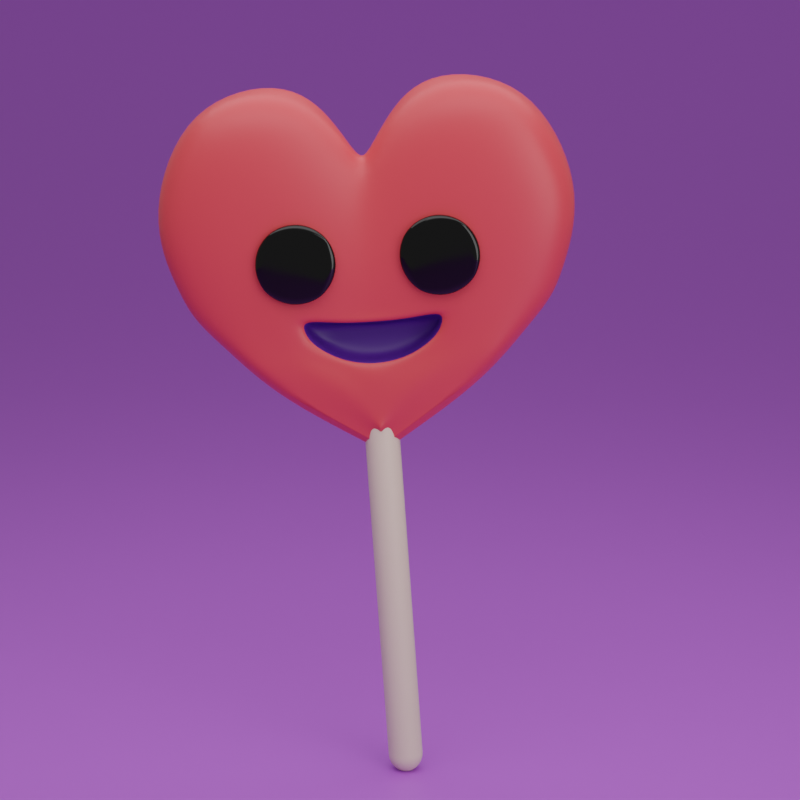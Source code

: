 # Source: piruleta.blend  (saved by Blender 2.90.8; exported with 4.5.12 LTS)
import bpy
from mathutils import Matrix  # noqa: F401  (used for matrix-valued properties, if any)

bpy.ops.wm.read_factory_settings(use_empty=True)
scene = bpy.context.scene
scene.name = 'Scene'

# ---- collections
col_collection = bpy.data.collections.new('Collection'); scene.collection.children.link(col_collection)

# ---- materials (node trees are filled in below, after node groups)
mat_material = bpy.data.materials.new('Material')
mat_material.alpha_threshold = 0.0
mat_material.use_transparent_shadow = False
mat_material.diffuse_color = (0.8, 0.05675, 0.04389, 1.0)
mat_material.line_color = (0.0, 0.0, 0.0, 1.0)
mat_mouth = bpy.data.materials.new('mouth')
mat_mouth.use_transparent_shadow = False
mat_mouth.diffuse_color = (0.0332, 0.004336, 0.09592, 1.0)
mat_eye = bpy.data.materials.new('eye')
mat_eye.use_transparent_shadow = False
mat_eye.diffuse_color = (0.0, 0.0, 0.0, 1.0)
mat_material_001 = bpy.data.materials.new('Material.001')
mat_material_001.use_transparent_shadow = False
mat_backgorund = bpy.data.materials.new('backgorund')
mat_backgorund.use_transparent_shadow = False
mat_backgorund.diffuse_color = (0.494, 0.119, 0.8, 1.0)

# ---- material node trees
mat_material.use_nodes = True; mat_material.node_tree.nodes.clear()
_N = mat_material.node_tree.nodes; _L = mat_material.node_tree.links
n0 = _N.new('ShaderNodeOutputMaterial'); n0.name = 'Material Output'; n0.location = (300, 300)
n1 = _N.new('ShaderNodeBsdfPrincipled'); n1.name = 'Principled BSDF'; n1.location = (10, 300)
n1.distribution = 'GGX'
n1.subsurface_method = 'BURLEY'
n1.inputs[0].default_value = (0.8, 0.0598, 0.06609, 1.0)
n1.inputs[2].default_value = 0.4
n1.inputs[3].default_value = 1.45
n1.inputs[27].default_value = (0.0, 0.0, 0.0, 1.0)
n1.inputs[28].default_value = 1.0
_L.new(n1.outputs[0], n0.inputs[0])
n0.is_active_output = True
mat_mouth.use_nodes = True; mat_mouth.node_tree.nodes.clear()
_N = mat_mouth.node_tree.nodes; _L = mat_mouth.node_tree.links
n0 = _N.new('ShaderNodeBsdfPrincipled'); n0.name = 'Principled BSDF'; n0.location = (10, 300)
n0.distribution = 'GGX'
n0.subsurface_method = 'BURLEY'
n0.inputs[0].default_value = (0.05314, 0.007065, 0.1833, 1.0)
n0.inputs[3].default_value = 1.45
n0.inputs[27].default_value = (0.0, 0.0, 0.0, 1.0)
n0.inputs[28].default_value = 1.0
n1 = _N.new('ShaderNodeOutputMaterial'); n1.name = 'Material Output'; n1.location = (300, 300)
_L.new(n0.outputs[0], n1.inputs[0])
n1.is_active_output = True
mat_eye.use_nodes = True; mat_eye.node_tree.nodes.clear()
_N = mat_eye.node_tree.nodes; _L = mat_eye.node_tree.links
n0 = _N.new('ShaderNodeBsdfPrincipled'); n0.name = 'Principled BSDF'; n0.location = (10, 300)
n0.distribution = 'GGX'
n0.subsurface_method = 'BURLEY'
n0.inputs[0].default_value = (0.0, 0.0, 0.0, 1.0)
n0.inputs[2].default_value = 0.06693
n0.inputs[3].default_value = 1.45
n0.inputs[27].default_value = (0.0, 0.0, 0.0, 1.0)
n0.inputs[28].default_value = 1.0
n1 = _N.new('ShaderNodeOutputMaterial'); n1.name = 'Material Output'; n1.location = (300, 300)
_L.new(n0.outputs[0], n1.inputs[0])
n1.is_active_output = True
mat_material_001.use_nodes = True; mat_material_001.node_tree.nodes.clear()
_N = mat_material_001.node_tree.nodes; _L = mat_material_001.node_tree.links
n0 = _N.new('ShaderNodeBsdfPrincipled'); n0.name = 'Principled BSDF'; n0.location = (10, 300)
n0.distribution = 'GGX'
n0.subsurface_method = 'BURLEY'
n0.inputs[0].default_value = (0.8, 0.6678, 0.4961, 1.0)
n0.inputs[3].default_value = 1.45
n0.inputs[27].default_value = (0.0, 0.0, 0.0, 1.0)
n0.inputs[28].default_value = 1.0
n1 = _N.new('ShaderNodeOutputMaterial'); n1.name = 'Material Output'; n1.location = (300, 300)
_L.new(n0.outputs[0], n1.inputs[0])
n1.is_active_output = True
mat_backgorund.use_nodes = True; mat_backgorund.node_tree.nodes.clear()
_N = mat_backgorund.node_tree.nodes; _L = mat_backgorund.node_tree.links
n0 = _N.new('ShaderNodeBsdfPrincipled'); n0.name = 'Principled BSDF'; n0.location = (10, 300)
n0.distribution = 'GGX'
n0.subsurface_method = 'BURLEY'
n0.inputs[0].default_value = (0.5028, 0.1399, 0.8, 1.0)
n0.inputs[3].default_value = 1.45
n0.inputs[27].default_value = (0.0, 0.0, 0.0, 1.0)
n0.inputs[28].default_value = 1.0
n1 = _N.new('ShaderNodeOutputMaterial'); n1.name = 'Material Output'; n1.location = (300, 300)
_L.new(n0.outputs[0], n1.inputs[0])
n1.is_active_output = True

# ---- world
world_world = bpy.data.worlds.new('World'); scene.world = world_world
world_world.use_nodes = True; world_world.node_tree.nodes.clear()
_N = world_world.node_tree.nodes; _L = world_world.node_tree.links
n0 = _N.new('ShaderNodeOutputWorld'); n0.name = 'World Output'; n0.location = (300, 300)
n1 = _N.new('ShaderNodeBackground'); n1.name = 'Background'; n1.location = (10, 300)
n1.inputs[0].default_value = (0.2318, 0.2318, 0.2318, 1.0)
_L.new(n1.outputs[0], n0.inputs[0])
n0.is_active_output = True
world_world.color = (0.05088, 0.05088, 0.05088)
world_world.use_sun_shadow = False
world_world.sun_shadow_jitter_overblur = 0.0

# ---- cameras
cam_camera_001 = bpy.data.cameras.new('Camera.001')
cam_camera_001.lens = 88.0

# ---- lights
light_area = bpy.data.lights.new('Area', 'AREA')
light_area.transmission_factor = 0.0
light_area.energy = 357.0
light_area.shadow_soft_size = 9.026
light_area.shadow_maximum_resolution = 0.006
light_area.use_absolute_resolution = True
light_area.size = 9.026
light_area.size_y = 1.0
light_area_001 = bpy.data.lights.new('Area.001', 'AREA')
light_area_001.transmission_factor = 0.0
light_area_001.energy = 168.5
light_area_001.shadow_soft_size = 9.026
light_area_001.shadow_maximum_resolution = 0.006
light_area_001.use_absolute_resolution = True
light_area_001.size = 9.026
light_area_001.size_y = 1.0
light_area_002 = bpy.data.lights.new('Area.002', 'AREA')
light_area_002.transmission_factor = 0.0
light_area_002.energy = 607.0
light_area_002.shadow_soft_size = 9.026
light_area_002.shadow_maximum_resolution = 0.006
light_area_002.use_absolute_resolution = True
light_area_002.size = 9.026
light_area_002.size_y = 1.0

# ---- meshes
me_cube = bpy.data.meshes.new('Cube')
me_cube.from_pydata([(0.9407, -0.252, 0.9522), (0.6909, -0.1447, -0.6039), (1.067, 0.2431, 0.9601), (0.7481, 0.1436, -0.6039), (0.0, 0.1729, 0.5178), (0.0, 0.05958, -0.9968), (0.0, -0.1191, 0.5178), (0.0, -0.1169, -0.9963), (1.237, -0.2215, 0.3449), (1.237, 0.2154, 0.3449), (0.0, -0.1411, -0.007488), (0.0, 0.1394, -0.007488), (0.4664, 0.09567, -0.8037), (0.4344, -0.2518, 0.9844), (0.4664, -0.09642, -0.8037), (0.3261, 0.2433, 1.194), (0.6633, 0.2077, 0.2236), (0.6633, -0.2132, 0.2236), (1.003, -0.143, -0.2725), (1.024, 0.14, -0.3011), (0.0, -0.1128, -0.3649), (0.0, 0.09387, -0.5324), (0.5797, -0.1432, -0.3866), (0.5797, 0.1421, -0.3866), (0.4664, 0.09567, -0.8037), (0.4664, -0.09642, -0.8037), (0.4664, -0.09642, -0.8037), (0.4664, 0.09567, -0.8037), (0.4664, -0.09642, -0.8037), (0.4664, 0.09567, -0.8037), (0.0, -0.06033, -0.9968), (0.0, 0.05958, -0.9968), (0.4664, 0.09567, -0.8037), (0.4664, -0.09642, -0.8037), (0.4664, -0.09642, -0.8037), (0.4664, 0.09567, -0.8037), (0.0, 0.05622, -1.107), (0.0, -0.04799, -1.059), (0.0, 0.05622, -1.107), (0.0, -0.05696, -1.107), (0.0, 0.05622, -1.107), (0.0, -0.05696, -1.107), (0.0, -0.05696, -1.107), (0.0, 0.05622, -1.107), (0.0, -0.05696, -1.107), (0.0, 0.05622, -1.107), (0.0, -0.05696, -1.107), (0.0, 0.05622, -1.107), (0.0, 0.05622, -1.107), (0.0, -0.05696, -1.107), (0.0, 0.05622, -1.107), (0.0, -0.05696, -1.107), (0.0, -0.05696, -1.107), (0.0, 0.05622, -1.107), (0.0, -0.05696, -1.107), (0.0, 0.05622, -1.107), (0.0, 0.05622, -1.107), (0.0, -0.05696, -1.107), (0.0, 0.05622, -1.107), (0.0, -0.05696, -1.107), (0.0, -0.05696, -1.107), (0.0, 0.05622, -1.107), (0.0, -0.05696, -1.107), (0.0, 0.05622, -1.107), (1.002, 0.02136, 1.005), (0.7444, 0.01434, -0.6644), (0.0, 0.04212, 0.5417), (1.317, 0.01974, 0.3307), (0.3906, 0.0216, 1.052), (0.5117, 0.009652, -0.8705), (1.073, 0.01162, -0.3133), (0.4224, 0.009652, -0.736), (0.0, 0.005534, -1.174), (0.0, 0.005534, -1.039), (0.0, 0.005103, -1.026), (0.0, 0.005103, -1.026), (0.0, 0.005103, -1.026), (0.0, 0.005103, -1.026), (0.08141, -0.07941, -0.9615), (0.1062, 0.194, 0.7197), (0.1982, 0.1598, 0.06155), (0.1393, 0.07036, -0.9391), (0.1062, -0.1587, 0.7197), (0.1982, -0.1626, 0.06155), (0.0, 0.02703, -0.3937), (0.1732, 0.1087, -0.4676), (0.1393, 0.07036, -0.9391), (0.1393, -0.07111, -0.9391), (0.0, -0.05696, -1.107), (0.0, 0.05622, -1.107), (0.0, 0.05622, -1.107), (0.0, -0.05696, -1.107), (0.09309, 0.03604, 0.7568), (0.8389, -0.1427, -0.4416), (0.8961, 0.1417, -0.4416), (0.0, -0.1001, -0.901), (0.0, 0.07825, -0.7317), (0.5271, -0.1215, -0.5802), (0.5271, 0.1206, -0.5802), (0.9011, 0.01398, -0.4915), (0.1575, 0.09089, -0.6864), (0.168, -0.1301, -0.7582), (0.0, 0.0579, -1.052), (0.0, -0.05865, -1.052), (0.06966, 0.06329, -1.023), (0.06966, -0.06404, -1.023), (1.088, -0.1647, -0.1092), (1.088, 0.1624, -0.1092), (0.0, -0.1087, -0.2943), (0.0, 0.1078, -0.3552), (0.6046, -0.164, -0.2053), (0.6046, 0.1616, -0.2053), (1.16, 0.01569, -0.142), (0.1806, -0.1247, -0.2761), (0.1806, 0.1239, -0.3104), (0.0, -0.1107, -0.3291), (0.0, -0.01369, -0.3805), (0.4958, -0.1492, -0.2857), (0.4785, -0.1347, -0.4118), (0.2008, -0.1216, -0.3152), (0.0, -0.1285, -0.7237), (0.4419, -0.1196, -0.5465), (0.1847, -0.09884, -0.6204), (0.4008, -0.1318, -0.3229), (0.3913, -0.1238, -0.3922), (0.0, 0.02883, -0.4274), (0.2103, -0.1185, -0.3651), (0.0, -0.1019, -0.5999), (0.3477, -0.1168, -0.4649), (0.2032, -0.1088, -0.5765), (0.3806, -0.03406, -0.3531), (0.3955, -0.02427, -0.3833), (0.2145, -0.01897, -0.3655), (0.0, -0.002393, -0.591), (0.3519, -0.01727, -0.456), (0.2074, -0.009261, -0.5676), (0.2953, 0.01475, -0.4008), (0.2899, 0.01913, -0.4393), (0.204, 0.02625, -0.4565), (0.2056, 0.02349, -0.3797), (0.0, 0.03214, -0.5425), (0.2787, 0.02371, -0.4803), (0.2007, 0.03001, -0.5027)], [], [(69, 65, 3, 12), (67, 64, 2, 9), (17, 13, 0, 8), (80, 79, 4, 11), (92, 66, 4, 79), (114, 80, 11, 109), (110, 17, 8, 106), (112, 67, 9, 107), (113, 83, 17, 110), (107, 9, 16, 111), (64, 68, 15, 2), (9, 2, 15, 16), (83, 82, 13, 17), (94, 19, 23, 98), (113, 110, 117, 119), (99, 70, 19, 94), (97, 22, 18, 93), (100, 85, 21, 96), (7, 5, 36, 37), (35, 32, 48, 55), (69, 12, 38, 72), (71, 28, 44, 73), (24, 12, 38, 40), (105, 103, 46, 91), (14, 25, 41, 39), (78, 14, 39, 88), (29, 27, 43, 45), (25, 24, 40, 41), (27, 26, 42, 43), (81, 5, 36, 89), (86, 29, 45, 90, 104), (102, 103, 46, 47), (33, 34, 54, 49), (26, 28, 44, 42), (88, 39, 44, 91), (37, 36, 47, 46), (89, 36, 47, 90), (41, 40, 50, 51), (42, 44, 54, 52), (45, 43, 53, 55), (40, 38, 48, 50), (44, 39, 49, 54), (72, 38, 48, 74), (43, 42, 52, 53), (39, 41, 51, 49), (73, 44, 54, 75), (38, 45, 55, 48), (49, 51, 59, 57), (55, 53, 61, 63), (51, 50, 58, 59), (75, 54, 62, 77), (58, 56, 63, 61), (76, 56, 63, 77), (57, 59, 60, 62), (59, 58, 61, 60), (74, 48, 56, 76), (53, 52, 60, 61), (52, 54, 62, 60), (50, 48, 56, 58), (49, 74, 76, 57), (57, 76, 77, 62), (55, 75, 77, 63), (45, 73, 75, 55), (39, 72, 74, 49), (29, 71, 73, 45), (14, 69, 72, 39), (93, 18, 70, 99), (0, 13, 68, 64), (106, 8, 67, 112), (82, 6, 66, 92), (8, 0, 64, 67), (14, 1, 65, 69), (13, 82, 92, 68), (38, 89, 90, 45), (37, 88, 91, 46), (102, 104, 90, 47), (12, 81, 89, 38), (7, 78, 88, 37), (28, 87, 105, 91, 44), (98, 23, 85, 100), (108, 113, 119, 115), (10, 6, 82, 83), (108, 10, 83, 113), (111, 16, 80, 114), (68, 92, 79, 15), (16, 15, 79, 80), (7, 95, 101, 78), (12, 98, 100, 81), (1, 93, 99, 65), (81, 100, 96, 5), (14, 97, 93, 1), (65, 99, 94, 3), (78, 101, 97, 14), (3, 94, 98, 12), (31, 86, 104, 102), (31, 30, 103, 102), (87, 30, 103, 105), (23, 111, 114, 85), (110, 22, 118, 117), (18, 106, 112, 70), (19, 107, 111, 23), (101, 95, 120, 122), (70, 112, 107, 19), (22, 110, 106, 18), (85, 114, 109, 21), (118, 121, 128, 124), (122, 120, 127, 129), (115, 119, 126, 20), (117, 118, 124, 123), (97, 101, 122, 121), (22, 97, 121, 118), (124, 128, 134, 131), (129, 127, 133, 135), (20, 126, 132, 116), (123, 124, 131, 130), (119, 117, 123, 126), (121, 122, 129, 128), (131, 134, 141, 137), (135, 133, 140, 142), (116, 132, 139, 84), (130, 131, 137, 136), (126, 123, 130, 132), (128, 129, 135, 134), (142, 138, 137, 141), (140, 125, 138, 142), (125, 84, 139, 138), (138, 139, 136, 137), (132, 130, 136, 139), (134, 135, 142, 141)])
me_cube.polygons.foreach_set('use_smooth', [True] * 129)
me_cube.polygons.foreach_set('material_index', [0, 0, 0, 0, 0, 0, 0, 0, 0, 0, 0, 0, 0, 0, 0, 0, 0, 0, 0, 0, 0, 0, 0, 0, 0, 0, 0, 0, 0, 0, 0, 0, 0, 0, 0, 0, 0, 0, 0, 0, 0, 0, 0, 0, 0, 0, 0, 0, 0, 0, 0, 0, 0, 0, 0, 0, 0, 0, 0, 0, 0, 0, 0, 0, 0, 0, 0, 0, 0, 0, 0, 0, 0, 0, 0, 0, 0, 0, 0, 0, 0, 0, 0, 0, 0, 0, 0, 0, 0, 0, 0, 0, 0, 0, 0, 0, 0, 0, 0, 0, 0, 0, 0, 0, 0, 0, 0, 0, 0, 0, 0, 1, 1, 1, 1, 0, 0, 1, 1, 1, 1, 1, 1, 1, 1, 1, 1, 1, 1])
_uv = me_cube.uv_layers.new(name='UVMap')
_uv.uv.foreach_set('vector', [0.3123, 0.638, 0.375, 0.638, 0.375, 0.75, 0.3123, 0.75, 0.5, 0.638, 0.625, 0.638, 0.625, 0.75, 0.5, 0.75, 0.5, 0.4373, 0.625, 0.4373, 0.625, 0.5, 0.5, 0.5, 0.5, 0.8567, 0.625, 0.8567, 0.625, 0.8754, 0.5, 0.8754, 0.7317, 0.638, 0.7504, 0.638, 0.7504, 0.75, 0.7317, 0.75, 0.4561, 0.8567, 0.5, 0.8567, 0.5, 0.8754, 0.4561, 0.8754, 0.4561, 0.4373, 0.5, 0.4373, 0.5, 0.5, 0.4561, 0.5, 0.4561, 0.638, 0.5, 0.638, 0.5, 0.75, 0.4561, 0.75, 0.4561, 0.3933, 0.5, 0.3933, 0.5, 0.4373, 0.4561, 0.4373, 0.4561, 0.75, 0.5, 0.75, 0.5, 0.8127, 0.4561, 0.8127, 0.625, 0.638, 0.6877, 0.638, 0.6877, 0.75, 0.625, 0.75, 0.5, 0.75, 0.625, 0.75, 0.625, 0.8127, 0.5, 0.8127, 0.5, 0.3933, 0.625, 0.3933, 0.625, 0.4373, 0.5, 0.4373, 0.4085, 0.75, 0.4375, 0.75, 0.4375, 0.8127, 0.4085, 0.8127, 0.4561, 0.3933, 0.4561, 0.4373, 0.4561, 0.4373, 0.4561, 0.3933, 0.4085, 0.638, 0.4375, 0.638, 0.4375, 0.75, 0.4085, 0.75, 0.4085, 0.4373, 0.4375, 0.4373, 0.4375, 0.5, 0.4085, 0.5, 0.4085, 0.8567, 0.4375, 0.8567, 0.4375, 0.8754, 0.4085, 0.8754, 0.0, 0.0, 0.0, 0.0, 0.0, 0.0, 0.0, 0.0, 0.0, 0.0, 0.0, 0.0, 0.0, 0.0, 0.0, 0.0, 0.3123, 0.638, 0.3123, 0.75, 0.3123, 0.75, 0.3123, 0.638, 0.0, 0.0, 0.0, 0.0, 0.0, 0.0, 0.0, 0.0, 0.0, 0.0, 0.0, 0.0, 0.0, 0.0, 0.0, 0.0, 0.0, 0.0, 0.0, 0.0, 0.0, 0.0, 0.0, 0.0, 0.0, 0.0, 0.0, 0.0, 0.0, 0.0, 0.0, 0.0, 0.375, 0.3933, 0.375, 0.4373, 0.375, 0.4373, 0.375, 0.3793, 0.0, 0.0, 0.0, 0.0, 0.0, 0.0, 0.0, 0.0, 0.0, 0.0, 0.0, 0.0, 0.0, 0.0, 0.0, 0.0, 0.0, 0.0, 0.0, 0.0, 0.0, 0.0, 0.0, 0.0, 0.375, 0.8567, 0.375, 0.8754, 0.375, 0.8754, 0.375, 0.8394, 0.0, 0.0, 0.0, 0.0, 0.0, 0.0, 0.0, 0.0, 0.0, 0.0, 0.0, 0.0, 0.0, 0.0, 0.0, 0.0, 0.0, 0.0, 0.0, 0.0, 0.0, 0.0, 0.0, 0.0, 0.0, 0.0, 0.0, 0.0, 0.0, 0.0, 0.0, 0.0, 0.0, 0.0, 0.375, 0.3793, 0.375, 0.406, 0.375, 0.406, 0.375, 0.406, 0.0, 0.0, 0.0, 0.0, 0.0, 0.0, 0.0, 0.0, 0.375, 0.8394, 0.375, 0.844, 0.375, 0.844, 0.375, 0.844, 0.0, 0.0, 0.0, 0.0, 0.0, 0.0, 0.0, 0.0, 0.0, 0.0, 0.0, 0.0, 0.0, 0.0, 0.0, 0.0, 0.0, 0.0, 0.0, 0.0, 0.0, 0.0, 0.0, 0.0, 0.0, 0.0, 0.0, 0.0, 0.0, 0.0, 0.0, 0.0, 0.375, 0.4373, 0.375, 0.4373, 0.375, 0.4373, 0.375, 0.4373, 0.3123, 0.638, 0.3123, 0.75, 0.3123, 0.75, 0.2342, 0.4784, 0.0, 0.0, 0.0, 0.0, 0.0, 0.0, 0.0, 0.0, 0.0, 0.0, 0.0, 0.0, 0.0, 0.0, 0.0, 0.0, 0.0, 0.0, 0.0, 0.0, 0.0, 0.0, 0.0, 0.0, 0.375, 0.8127, 0.375, 0.8127, 0.375, 0.8127, 0.375, 0.8127, 0.0, 0.0, 0.0, 0.0, 0.0, 0.0, 0.0, 0.0, 0.0, 0.0, 0.0, 0.0, 0.0, 0.0, 0.0, 0.0, 0.0, 0.0, 0.0, 0.0, 0.0, 0.0, 0.0, 0.0, 0.0, 0.0, 0.0, 0.0, 0.0, 0.0, 0.0, 0.0, 0.0, 0.0, 0.0, 0.0, 0.0, 0.0, 0.0, 0.0, 0.1562, 0.319, 0.3123, 0.75, 0.3123, 0.75, 0.1562, 0.319, 0.0, 0.0, 0.0, 0.0, 0.0, 0.0, 0.0, 0.0, 0.0, 0.0, 0.0, 0.0, 0.0, 0.0, 0.0, 0.0, 0.2342, 0.4784, 0.3123, 0.75, 0.3123, 0.75, 0.1562, 0.319, 0.0, 0.0, 0.0, 0.0, 0.0, 0.0, 0.0, 0.0, 0.0, 0.0, 0.0, 0.0, 0.0, 0.0, 0.0, 0.0, 0.0, 0.0, 0.0, 0.0, 0.0, 0.0, 0.0, 0.0, 0.3123, 0.5, 0.2342, 0.4784, 0.1562, 0.319, 0.3123, 0.5, 0.3123, 0.5, 0.1562, 0.319, 0.1562, 0.319, 0.3123, 0.5, 0.0, 0.0, 0.0, 0.0, 0.0, 0.0, 0.0, 0.0, 0.0, 0.0, 0.0, 0.0, 0.0, 0.0, 0.0, 0.0, 0.3123, 0.5, 0.3123, 0.638, 0.2342, 0.4784, 0.3123, 0.5, 0.0, 0.0, 0.0, 0.0, 0.0, 0.0, 0.0, 0.0, 0.3123, 0.5, 0.3123, 0.638, 0.3123, 0.638, 0.3123, 0.5, 0.4085, 0.5, 0.4375, 0.5, 0.4375, 0.638, 0.4085, 0.638, 0.625, 0.5, 0.6877, 0.5, 0.6877, 0.638, 0.625, 0.638, 0.4561, 0.5, 0.5, 0.5, 0.5, 0.638, 0.4561, 0.638, 0.7317, 0.5, 0.7504, 0.5, 0.7504, 0.638, 0.7317, 0.638, 0.5, 0.5, 0.625, 0.5, 0.625, 0.638, 0.5, 0.638, 0.3123, 0.5, 0.375, 0.5, 0.375, 0.638, 0.3123, 0.638, 0.6877, 0.5, 0.7317, 0.5, 0.7317, 0.638, 0.6877, 0.638, 0.375, 0.8127, 0.375, 0.8127, 0.375, 0.8127, 0.375, 0.8127, 0.375, 0.3746, 0.375, 0.3746, 0.375, 0.3746, 0.375, 0.3746, 0.0, 0.0, 0.0, 0.0, 0.0, 0.0, 0.0, 0.0, 0.375, 0.8127, 0.375, 0.8567, 0.375, 0.8394, 0.375, 0.8127, 0.375, 0.3746, 0.375, 0.3933, 0.375, 0.3793, 0.375, 0.3746, 0.0, 0.0, 0.0, 0.0, 0.0, 0.0, 0.0, 0.0, 0.0, 0.0, 0.4085, 0.8127, 0.4375, 0.8127, 0.4375, 0.8567, 0.4085, 0.8567, 0.4561, 0.3746, 0.4561, 0.3933, 0.4561, 0.3933, 0.4561, 0.3746, 0.5, 0.3746, 0.625, 0.3746, 0.625, 0.3933, 0.5, 0.3933, 0.4561, 0.3746, 0.5, 0.3746, 0.5, 0.3933, 0.4561, 0.3933, 0.4561, 0.8127, 0.5, 0.8127, 0.5, 0.8567, 0.4561, 0.8567, 0.6877, 0.638, 0.7317, 0.638, 0.7317, 0.75, 0.6877, 0.75, 0.5, 0.8127, 0.625, 0.8127, 0.625, 0.8567, 0.5, 0.8567, 0.375, 0.3746, 0.4085, 0.3746, 0.4085, 0.3933, 0.375, 0.3933, 0.375, 0.8127, 0.4085, 0.8127, 0.4085, 0.8567, 0.375, 0.8567, 0.375, 0.5, 0.4085, 0.5, 0.4085, 0.638, 0.375, 0.638, 0.375, 0.8567, 0.4085, 0.8567, 0.4085, 0.8754, 0.375, 0.8754, 0.375, 0.4373, 0.4085, 0.4373, 0.4085, 0.5, 0.375, 0.5, 0.375, 0.638, 0.4085, 0.638, 0.4085, 0.75, 0.375, 0.75, 0.375, 0.3933, 0.4085, 0.3933, 0.4085, 0.4373, 0.375, 0.4373, 0.375, 0.75, 0.4085, 0.75, 0.4085, 0.8127, 0.375, 0.8127, 0.0, 0.0, 0.0, 0.0, 0.0, 0.0, 0.0, 0.0, 0.0, 0.0, 0.0, 0.0, 0.0, 0.0, 0.0, 0.0, 0.0, 0.0, 0.0, 0.0, 0.0, 0.0, 0.0, 0.0, 0.4375, 0.8127, 0.4561, 0.8127, 0.4561, 0.8567, 0.4375, 0.8567, 0.4561, 0.4373, 0.4375, 0.4373, 0.4375, 0.4373, 0.4561, 0.4373, 0.4375, 0.5, 0.4561, 0.5, 0.4561, 0.638, 0.4375, 0.638, 0.4375, 0.75, 0.4561, 0.75, 0.4561, 0.8127, 0.4375, 0.8127, 0.4085, 0.3933, 0.4085, 0.3746, 0.4085, 0.3746, 0.4085, 0.3933, 0.4375, 0.638, 0.4561, 0.638, 0.4561, 0.75, 0.4375, 0.75, 0.4375, 0.4373, 0.4561, 0.4373, 0.4561, 0.5, 0.4375, 0.5, 0.4375, 0.8567, 0.4561, 0.8567, 0.4561, 0.8754, 0.4375, 0.8754, 0.4375, 0.4373, 0.4085, 0.4373, 0.4085, 0.4373, 0.4375, 0.4373, 0.4085, 0.3933, 0.4085, 0.3746, 0.4085, 0.3746, 0.4085, 0.3933, 0.4561, 0.3746, 0.4561, 0.3933, 0.4561, 0.3933, 0.4561, 0.3746, 0.4561, 0.4373, 0.4375, 0.4373, 0.4375, 0.4373, 0.4561, 0.4373, 0.4085, 0.4373, 0.4085, 0.3933, 0.4085, 0.3933, 0.4085, 0.4373, 0.4375, 0.4373, 0.4085, 0.4373, 0.4085, 0.4373, 0.4375, 0.4373, 0.4375, 0.4373, 0.4085, 0.4373, 0.4085, 0.4373, 0.4375, 0.4373, 0.4085, 0.3933, 0.4085, 0.3746, 0.4085, 0.3746, 0.4085, 0.3933, 0.4561, 0.3746, 0.4561, 0.3933, 0.4561, 0.3933, 0.4561, 0.3746, 0.4561, 0.4373, 0.4375, 0.4373, 0.4375, 0.4373, 0.4561, 0.4373, 0.4561, 0.3933, 0.4561, 0.4373, 0.4561, 0.4373, 0.4561, 0.3933, 0.4085, 0.4373, 0.4085, 0.3933, 0.4085, 0.3933, 0.4085, 0.4373, 0.4375, 0.4373, 0.4085, 0.4373, 0.4085, 0.4373, 0.4375, 0.4373, 0.4085, 0.3933, 0.4085, 0.3746, 0.4085, 0.3746, 0.4085, 0.3933, 0.4561, 0.3746, 0.4561, 0.3933, 0.4561, 0.3933, 0.4561, 0.3746, 0.4561, 0.4373, 0.4375, 0.4373, 0.4375, 0.4373, 0.4561, 0.4373, 0.4561, 0.3933, 0.4561, 0.4373, 0.4561, 0.4373, 0.4561, 0.3933, 0.4085, 0.4373, 0.4085, 0.3933, 0.4085, 0.3933, 0.4085, 0.4373, 0.4085, 0.3933, 0.4375, 0.3933, 0.4375, 0.4373, 0.4085, 0.4373, 0.4085, 0.3746, 0.4375, 0.3746, 0.4375, 0.3933, 0.4085, 0.3933, 0.4375, 0.3746, 0.4561, 0.3746, 0.4561, 0.3933, 0.4375, 0.3933, 0.4375, 0.3933, 0.4561, 0.3933, 0.4561, 0.4373, 0.4375, 0.4373, 0.4561, 0.3933, 0.4561, 0.4373, 0.4561, 0.4373, 0.4561, 0.3933, 0.4085, 0.4373, 0.4085, 0.3933, 0.4085, 0.3933, 0.4085, 0.4373])
me_cube.materials.append(mat_material)
me_cube.materials.append(mat_mouth)
me_cube.use_remesh_preserve_volume = False
me_cube.use_remesh_preserve_attributes = False
me_cube.use_mirror_vertex_groups = False
me_cube.update()
me_circle = bpy.data.meshes.new('Circle')
me_circle.from_pydata([(9.008, 1.799, -8.28), (8.813, 1.78, -8.28), (8.625, 1.723, -8.28), (8.452, 1.63, -8.28), (8.301, 1.506, -8.28), (8.176, 1.354, -8.28), (8.084, 1.182, -8.28), (8.027, 0.994, -8.28), (8.008, 0.7989, -8.28), (8.027, 0.6038, -8.28), (8.084, 0.4162, -8.28), (8.176, 0.2433, -8.28), (8.301, 0.09176, -8.28), (8.452, -0.0326, -8.28), (8.625, -0.125, -8.28), (8.813, -0.1819, -8.28), (9.008, -0.2011, -8.28), (9.203, -0.1819, -8.28), (9.391, -0.125, -8.28), (9.563, -0.0326, -8.28), (9.715, 0.09176, -8.28), (9.839, 0.2433, -8.28), (9.932, 0.4162, -8.28), (9.989, 0.6038, -8.28), (10.01, 0.7989, -8.28), (9.989, 0.994, -8.28), (9.932, 1.182, -8.28), (9.839, 1.354, -8.28), (9.715, 1.506, -8.28), (9.563, 1.63, -8.28), (9.391, 1.723, -8.28), (9.203, 1.78, -8.28), (9.519, 1.579, -8.28), (9.304, 1.619, -8.28), (9.077, 1.625, -8.28), (8.849, 1.597, -8.28), (8.627, 1.536, -8.28), (8.421, 1.443, -8.28), (8.237, 1.324, -8.28), (9.629, 1.395, -8.28), (9.396, 1.411, -8.28), (9.148, 1.399, -8.28), (8.896, 1.362, -8.28), (8.648, 1.3, -8.28), (8.415, 1.216, -8.28), (8.205, 1.112, -8.28), (9.717, 1.183, -8.28), (9.476, 1.167, -8.28), (9.217, 1.136, -8.28), (8.95, 1.09, -8.28), (8.686, 1.03, -8.28), (8.435, 0.9604, -8.28), (8.206, 0.8822, -8.28), (9.778, 0.9521, -8.28), (9.539, 0.9044, -8.28), (9.278, 0.8527, -8.28), (9.008, 0.7989, -8.28), (8.737, 0.745, -8.28), (8.477, 0.6933, -8.28), (8.237, 0.6456, -8.28), (9.81, 0.7156, -8.28), (9.581, 0.6374, -8.28), (9.33, 0.5672, -8.28), (9.066, 0.5079, -8.28), (8.799, 0.4617, -8.28), (8.54, 0.4302, -8.28), (8.299, 0.4149, -8.28), (9.81, 0.4855, -8.28), (9.601, 0.3822, -8.28), (9.367, 0.2979, -8.28), (9.12, 0.2359, -8.28), (8.867, 0.1985, -8.28), (8.62, 0.1871, -8.28), (8.386, 0.2022, -8.28), (9.778, 0.2739, -8.28), (9.595, 0.1543, -8.28), (9.388, 0.062, -8.28), (9.167, 0.0006286, -8.28), (8.938, -0.02751, -8.28), (8.712, -0.02132, -8.28), (8.497, 0.01895, -8.28)], [], [(30, 32, 28, 29), (32, 39, 27, 28), (39, 46, 26, 27), (46, 53, 25, 26), (53, 60, 24, 25), (60, 67, 23, 24), (67, 74, 22, 23), (74, 20, 21, 22), (31, 33, 32, 30), (33, 40, 39, 32), (40, 47, 46, 39), (47, 54, 53, 46), (54, 61, 60, 53), (61, 68, 67, 60), (68, 75, 74, 67), (75, 19, 20, 74), (0, 34, 33, 31), (34, 41, 40, 33), (41, 48, 47, 40), (48, 55, 54, 47), (55, 62, 61, 54), (62, 69, 68, 61), (69, 76, 75, 68), (76, 18, 19, 75), (1, 35, 34, 0), (35, 42, 41, 34), (42, 49, 48, 41), (49, 56, 55, 48), (56, 63, 62, 55), (63, 70, 69, 62), (70, 77, 76, 69), (77, 17, 18, 76), (2, 36, 35, 1), (36, 43, 42, 35), (43, 50, 49, 42), (50, 57, 56, 49), (57, 64, 63, 56), (64, 71, 70, 63), (71, 78, 77, 70), (78, 16, 17, 77), (3, 37, 36, 2), (37, 44, 43, 36), (44, 51, 50, 43), (51, 58, 57, 50), (58, 65, 64, 57), (65, 72, 71, 64), (72, 79, 78, 71), (79, 15, 16, 78), (4, 38, 37, 3), (38, 45, 44, 37), (45, 52, 51, 44), (52, 59, 58, 51), (59, 66, 65, 58), (66, 73, 72, 65), (73, 80, 79, 72), (80, 14, 15, 79), (5, 6, 38, 4), (6, 7, 45, 38), (7, 8, 52, 45), (8, 9, 59, 52), (9, 10, 66, 59), (10, 11, 73, 66), (11, 12, 80, 73), (12, 13, 14, 80)])
me_circle.polygons.foreach_set('use_smooth', [True] * 64)
_uv = me_circle.uv_layers.new(name='UVMap')
_uv.uv.foreach_set('vector', [0.0, 0.0, 0.0, 0.0, 0.0, 0.0, 0.0, 0.0, 0.0, 0.0, 0.0, 0.0, 0.0, 0.0, 0.0, 0.0, 0.0, 0.0, 0.0, 0.0, 0.0, 0.0, 0.0, 0.0, 0.0, 0.0, 0.0, 0.0, 0.0, 0.0, 0.0, 0.0, 0.0, 0.0, 0.0, 0.0, 0.0, 0.0, 0.0, 0.0, 0.0, 0.0, 0.0, 0.0, 0.0, 0.0, 0.0, 0.0, 0.0, 0.0, 0.0, 0.0, 0.0, 0.0, 0.0, 0.0, 0.0, 0.0, 0.0, 0.0, 0.0, 0.0, 0.0, 0.0, 0.0, 0.0, 0.0, 0.0, 0.0, 0.0, 0.0, 0.0, 0.0, 0.0, 0.0, 0.0, 0.0, 0.0, 0.0, 0.0, 0.0, 0.0, 0.0, 0.0, 0.0, 0.0, 0.0, 0.0, 0.0, 0.0, 0.0, 0.0, 0.0, 0.0, 0.0, 0.0, 0.0, 0.0, 0.0, 0.0, 0.0, 0.0, 0.0, 0.0, 0.0, 0.0, 0.0, 0.0, 0.0, 0.0, 0.0, 0.0, 0.0, 0.0, 0.0, 0.0, 0.0, 0.0, 0.0, 0.0, 0.0, 0.0, 0.0, 0.0, 0.0, 0.0, 0.0, 0.0, 0.0, 0.0, 0.0, 0.0, 0.0, 0.0, 0.0, 0.0, 0.0, 0.0, 0.0, 0.0, 0.0, 0.0, 0.0, 0.0, 0.0, 0.0, 0.0, 0.0, 0.0, 0.0, 0.0, 0.0, 0.0, 0.0, 0.0, 0.0, 0.0, 0.0, 0.0, 0.0, 0.0, 0.0, 0.0, 0.0, 0.0, 0.0, 0.0, 0.0, 0.0, 0.0, 0.0, 0.0, 0.0, 0.0, 0.0, 0.0, 0.0, 0.0, 0.0, 0.0, 0.0, 0.0, 0.0, 0.0, 0.0, 0.0, 0.0, 0.0, 0.0, 0.0, 0.0, 0.0, 0.0, 0.0, 0.0, 0.0, 0.0, 0.0, 0.0, 0.0, 0.0, 0.0, 0.0, 0.0, 0.0, 0.0, 0.0, 0.0, 0.0, 0.0, 0.0, 0.0, 0.0, 0.0, 0.0, 0.0, 0.0, 0.0, 0.0, 0.0, 0.0, 0.0, 0.0, 0.0, 0.0, 0.0, 0.0, 0.0, 0.0, 0.0, 0.0, 0.0, 0.0, 0.0, 0.0, 0.0, 0.0, 0.0, 0.0, 0.0, 0.0, 0.0, 0.0, 0.0, 0.0, 0.0, 0.0, 0.0, 0.0, 0.0, 0.0, 0.0, 0.0, 0.0, 0.0, 0.0, 0.0, 0.0, 0.0, 0.0, 0.0, 0.0, 0.0, 0.0, 0.0, 0.0, 0.0, 0.0, 0.0, 0.0, 0.0, 0.0, 0.0, 0.0, 0.0, 0.0, 0.0, 0.0, 0.0, 0.0, 0.0, 0.0, 0.0, 0.0, 0.0, 0.0, 0.0, 0.0, 0.0, 0.0, 0.0, 0.0, 0.0, 0.0, 0.0, 0.0, 0.0, 0.0, 0.0, 0.0, 0.0, 0.0, 0.0, 0.0, 0.0, 0.0, 0.0, 0.0, 0.0, 0.0, 0.0, 0.0, 0.0, 0.0, 0.0, 0.0, 0.0, 0.0, 0.0, 0.0, 0.0, 0.0, 0.0, 0.0, 0.0, 0.0, 0.0, 0.0, 0.0, 0.0, 0.0, 0.0, 0.0, 0.0, 0.0, 0.0, 0.0, 0.0, 0.0, 0.0, 0.0, 0.0, 0.0, 0.0, 0.0, 0.0, 0.0, 0.0, 0.0, 0.0, 0.0, 0.0, 0.0, 0.0, 0.0, 0.0, 0.0, 0.0, 0.0, 0.0, 0.0, 0.0, 0.0, 0.0, 0.0, 0.0, 0.0, 0.0, 0.0, 0.0, 0.0, 0.0, 0.0, 0.0, 0.0, 0.0, 0.0, 0.0, 0.0, 0.0, 0.0, 0.0, 0.0, 0.0, 0.0, 0.0, 0.0, 0.0, 0.0, 0.0, 0.0, 0.0, 0.0, 0.0, 0.0, 0.0, 0.0, 0.0, 0.0, 0.0, 0.0, 0.0, 0.0, 0.0, 0.0, 0.0, 0.0, 0.0, 0.0, 0.0, 0.0, 0.0, 0.0, 0.0, 0.0, 0.0, 0.0, 0.0, 0.0, 0.0, 0.0, 0.0, 0.0, 0.0, 0.0, 0.0, 0.0, 0.0, 0.0, 0.0, 0.0, 0.0, 0.0, 0.0, 0.0, 0.0, 0.0, 0.0, 0.0, 0.0, 0.0, 0.0, 0.0, 0.0, 0.0, 0.0, 0.0, 0.0, 0.0, 0.0, 0.0, 0.0, 0.0, 0.0, 0.0, 0.0, 0.0, 0.0, 0.0, 0.0, 0.0, 0.0, 0.0, 0.0, 0.0, 0.0, 0.0, 0.0, 0.0, 0.0, 0.0, 0.0, 0.0, 0.0, 0.0, 0.0, 0.0, 0.0, 0.0, 0.0, 0.0, 0.0, 0.0, 0.0, 0.0, 0.0, 0.0, 0.0, 0.0, 0.0, 0.0, 0.0, 0.0, 0.0, 0.0, 0.0, 0.0, 0.0, 0.0, 0.0, 0.0, 0.0, 0.0, 0.0, 0.0, 0.0, 0.0, 0.0, 0.0, 0.0, 0.0, 0.0])
me_circle.materials.append(mat_eye)
me_circle.use_remesh_fix_poles = True
me_circle.use_remesh_preserve_attributes = False
me_circle.use_mirror_vertex_groups = False
me_circle.update()
me_cylinder = bpy.data.meshes.new('Cylinder')
me_cylinder.from_pydata([(0.0, 1.0, -1.491), (0.1951, 0.9808, -1.491), (0.3827, 0.9239, -1.491), (0.5556, 0.8315, -1.491), (0.7071, 0.7071, -1.491), (0.8315, 0.5556, -1.491), (0.9239, 0.3827, -1.491), (0.9808, 0.1951, -1.491), (1.0, 7.55e-08, -1.491), (0.9808, -0.1951, -1.491), (0.9239, -0.3827, -1.491), (0.8315, -0.5556, -1.491), (0.7071, -0.7071, -1.491), (0.5556, -0.8315, -1.491), (0.3827, -0.9239, -1.491), (0.1951, -0.9808, -1.491), (-3.258e-07, -1.0, -1.491), (-0.1951, -0.9808, -1.491), (-0.3827, -0.9239, -1.491), (-0.5556, -0.8315, -1.491), (-0.7071, -0.7071, -1.491), (-0.8315, -0.5556, -1.491), (-0.9239, -0.3827, -1.491), (-0.9808, -0.1951, -1.491), (-1.0, 9.656e-07, -1.491), (-0.9808, 0.1951, -1.491), (-0.9239, 0.3827, -1.491), (-0.8315, 0.5556, -1.491), (-0.7071, 0.7071, -1.491), (-0.5556, 0.8315, -1.491), (-0.3827, 0.9239, -1.491), (-0.1951, 0.9808, -1.491), (-8.27e-07, -0.09506, 20.44), (0.0, 1.0, 19.35), (-6.426e-07, 0.1486, 20.42), (-4.685e-07, 0.3801, 20.34), (-3.12e-07, 0.5877, 20.21), (-1.816e-07, 0.7611, 20.03), (-8.289e-08, 0.8916, 19.83), (-2.049e-08, 0.9725, 19.6), (-0.01854, -0.09323, 20.44), (0.1951, 0.9808, 19.35), (0.02899, 0.1458, 20.42), (0.07415, 0.3728, 20.34), (0.1147, 0.5764, 20.21), (0.1485, 0.7465, 20.03), (0.1739, 0.8744, 19.83), (0.1897, 0.9539, 19.6), (-0.03638, -0.08782, 20.44), (0.3827, 0.9239, 19.35), (0.05687, 0.1373, 20.42), (0.1454, 0.3511, 20.34), (0.2249, 0.543, 20.21), (0.2913, 0.7032, 20.03), (0.3412, 0.8237, 19.83), (0.3722, 0.8985, 19.6), (-0.05281, -0.07904, 20.44), (0.5556, 0.8315, 19.35), (0.08257, 0.1236, 20.42), (0.2112, 0.316, 20.34), (0.3265, 0.4887, 20.21), (0.4228, 0.6328, 20.03), (0.4953, 0.7413, 19.83), (0.5403, 0.8086, 19.6), (-0.06722, -0.06722, 20.44), (0.7071, 0.7071, 19.35), (0.1051, 0.1051, 20.42), (0.2688, 0.2688, 20.34), (0.4156, 0.4156, 20.21), (0.5382, 0.5382, 20.03), (0.6304, 0.6304, 19.83), (0.6877, 0.6877, 19.6), (-0.07904, -0.05281, 20.44), (0.8315, 0.5556, 19.35), (0.1236, 0.08257, 20.42), (0.316, 0.2112, 20.34), (0.4887, 0.3265, 20.21), (0.6328, 0.4228, 20.03), (0.7413, 0.4953, 19.83), (0.8086, 0.5403, 19.6), (-0.08782, -0.03638, 20.44), (0.9239, 0.3827, 19.35), (0.1373, 0.05687, 20.42), (0.3511, 0.1454, 20.34), (0.543, 0.2249, 20.21), (0.7032, 0.2913, 20.03), (0.8237, 0.3412, 19.83), (0.8985, 0.3722, 19.6), (-0.09323, -0.01854, 20.44), (0.9808, 0.1951, 19.35), (0.1458, 0.02899, 20.42), (0.3728, 0.07415, 20.34), (0.5764, 0.1147, 20.21), (0.7465, 0.1485, 20.03), (0.8744, 0.1739, 19.83), (0.9539, 0.1897, 19.6), (-0.09506, -2.459e-07, 20.44), (1.0, 7.55e-08, 19.35), (0.1486, -1.751e-07, 20.42), (0.3801, -1.062e-07, 20.34), (0.5877, -4.563e-08, 20.21), (0.7611, 5.588e-09, 20.03), (0.8916, 4.377e-08, 19.83), (0.9725, 6.706e-08, 19.6), (-0.09323, 0.01854, 20.44), (0.9808, -0.1951, 19.35), (0.1458, -0.02899, 20.42), (0.3728, -0.07415, 20.34), (0.5764, -0.1147, 20.21), (0.7465, -0.1485, 20.03), (0.8744, -0.1739, 19.83), (0.9539, -0.1897, 19.6), (-0.08782, 0.03638, 20.44), (0.9239, -0.3827, 19.35), (0.1373, -0.05687, 20.42), (0.3511, -0.1454, 20.34), (0.543, -0.2249, 20.21), (0.7032, -0.2913, 20.03), (0.8237, -0.3412, 19.83), (0.8985, -0.3722, 19.6), (-0.07904, 0.05281, 20.44), (0.8315, -0.5556, 19.35), (0.1236, -0.08257, 20.42), (0.316, -0.2112, 20.34), (0.4887, -0.3265, 20.21), (0.6328, -0.4228, 20.03), (0.7413, -0.4953, 19.83), (0.8086, -0.5403, 19.6), (-0.06722, 0.06722, 20.44), (0.7071, -0.7071, 19.35), (0.1051, -0.1051, 20.42), (0.2688, -0.2688, 20.34), (0.4156, -0.4156, 20.21), (0.5382, -0.5382, 20.03), (0.6304, -0.6304, 19.83), (0.6877, -0.6877, 19.6), (-0.05281, 0.07904, 20.44), (0.5556, -0.8315, 19.35), (0.08257, -0.1236, 20.42), (0.2112, -0.316, 20.34), (0.3265, -0.4887, 20.21), (0.4228, -0.6328, 20.03), (0.4953, -0.7413, 19.83), (0.5403, -0.8086, 19.6), (-0.03638, 0.08782, 20.44), (0.3827, -0.9239, 19.35), (0.05687, -0.1373, 20.42), (0.1454, -0.3511, 20.34), (0.2249, -0.543, 20.21), (0.2913, -0.7032, 20.03), (0.3412, -0.8237, 19.83), (0.3722, -0.8985, 19.6), (-0.01855, 0.09323, 20.44), (0.1951, -0.9808, 19.35), (0.02899, -0.1458, 20.42), (0.07415, -0.3728, 20.34), (0.1147, -0.5764, 20.21), (0.1485, -0.7465, 20.03), (0.1739, -0.8744, 19.83), (0.1897, -0.9539, 19.6), (-2.682e-07, 0.09506, 20.44), (-3.258e-07, -1.0, 19.35), (-2.813e-07, -0.1486, 20.42), (-2.924e-07, -0.3801, 20.34), (-3.036e-07, -0.5877, 20.21), (-3.129e-07, -0.7611, 20.03), (-3.204e-07, -0.8916, 19.83), (-3.241e-07, -0.9725, 19.6), (0.01855, 0.09323, 20.44), (-0.1951, -0.9808, 19.35), (-0.02899, -0.1458, 20.42), (-0.07415, -0.3728, 20.34), (-0.1147, -0.5764, 20.21), (-0.1485, -0.7465, 20.03), (-0.1739, -0.8744, 19.83), (-0.1897, -0.9539, 19.6), (0.03638, 0.08782, 20.44), (-0.3827, -0.9239, 19.35), (-0.05687, -0.1373, 20.42), (-0.1454, -0.3511, 20.34), (-0.2249, -0.543, 20.21), (-0.2913, -0.7032, 20.03), (-0.3412, -0.8237, 19.83), (-0.3722, -0.8985, 19.6), (0.05281, 0.07904, 20.44), (-0.5556, -0.8315, 19.35), (-0.08257, -0.1236, 20.42), (-0.2112, -0.316, 20.34), (-0.3265, -0.4887, 20.21), (-0.4228, -0.6328, 20.03), (-0.4953, -0.7413, 19.83), (-0.5403, -0.8086, 19.6), (0.06722, 0.06722, 20.44), (-0.7071, -0.7071, 19.35), (-0.1051, -0.1051, 20.42), (-0.2688, -0.2688, 20.34), (-0.4156, -0.4156, 20.21), (-0.5382, -0.5382, 20.03), (-0.6304, -0.6304, 19.83), (-0.6877, -0.6877, 19.6), (0.07904, 0.05281, 20.44), (-0.8315, -0.5556, 19.35), (-0.1236, -0.08257, 20.42), (-0.316, -0.2112, 20.34), (-0.4887, -0.3265, 20.21), (-0.6328, -0.4228, 20.03), (-0.7413, -0.4953, 19.83), (-0.8086, -0.5403, 19.6), (0.08782, 0.03638, 20.44), (-0.9239, -0.3827, 19.35), (-0.1373, -0.05687, 20.42), (-0.3511, -0.1454, 20.34), (-0.543, -0.2249, 20.21), (-0.7032, -0.2913, 20.03), (-0.8237, -0.3412, 19.83), (-0.8985, -0.3722, 19.6), (0.09323, 0.01854, 20.44), (-0.9808, -0.1951, 19.35), (-0.1458, -0.02899, 20.42), (-0.3728, -0.07415, 20.34), (-0.5764, -0.1147, 20.21), (-0.7465, -0.1485, 20.03), (-0.8744, -0.1739, 19.83), (-0.9539, -0.1897, 19.6), (0.09506, -4.172e-07, 20.44), (-1.0, 9.656e-07, 19.35), (-0.1486, -1.099e-07, 20.42), (-0.3801, 1.825e-07, 20.34), (-0.5877, 4.433e-07, 20.21), (-0.7611, 6.631e-07, 20.03), (-0.8916, 8.279e-07, 19.83), (-0.9725, 9.304e-07, 19.6), (0.09323, -0.01854, 20.44), (-0.9808, 0.1951, 19.35), (-0.1458, 0.02899, 20.42), (-0.3728, 0.07415, 20.34), (-0.5764, 0.1147, 20.21), (-0.7465, 0.1485, 20.03), (-0.8744, 0.1739, 19.83), (-0.9539, 0.1897, 19.6), (0.08782, -0.03638, 20.44), (-0.9239, 0.3827, 19.35), (-0.1373, 0.05687, 20.42), (-0.3511, 0.1454, 20.34), (-0.543, 0.2249, 20.21), (-0.7032, 0.2913, 20.03), (-0.8237, 0.3412, 19.83), (-0.8985, 0.3722, 19.6), (0.07904, -0.05281, 20.44), (-0.8315, 0.5556, 19.35), (-0.1236, 0.08257, 20.42), (-0.316, 0.2112, 20.34), (-0.4887, 0.3265, 20.21), (-0.6328, 0.4228, 20.03), (-0.7413, 0.4953, 19.83), (-0.8086, 0.5403, 19.6), (0.06722, -0.06722, 20.44), (-0.7071, 0.7071, 19.35), (-0.1051, 0.1051, 20.42), (-0.2687, 0.2688, 20.34), (-0.4156, 0.4156, 20.21), (-0.5382, 0.5382, 20.03), (-0.6304, 0.6304, 19.83), (-0.6877, 0.6877, 19.6), (0.05281, -0.07904, 20.44), (-0.5556, 0.8315, 19.35), (-0.08257, 0.1236, 20.42), (-0.2112, 0.316, 20.34), (-0.3265, 0.4887, 20.21), (-0.4228, 0.6328, 20.03), (-0.4953, 0.7413, 19.83), (-0.5403, 0.8086, 19.6), (0.03638, -0.08782, 20.44), (-0.3827, 0.9239, 19.35), (-0.05687, 0.1373, 20.42), (-0.1454, 0.3511, 20.34), (-0.2249, 0.543, 20.21), (-0.2913, 0.7032, 20.03), (-0.3412, 0.8237, 19.83), (-0.3722, 0.8985, 19.6), (0.01855, -0.09323, 20.44), (-0.1951, 0.9808, 19.35), (-0.02899, 0.1458, 20.42), (-0.07415, 0.3728, 20.34), (-0.1147, 0.5764, 20.21), (-0.1485, 0.7465, 20.03), (-0.1739, 0.8744, 19.83), (-0.1897, 0.9539, 19.6)], [], [(31, 281, 33, 0), (2, 49, 57, 3), (3, 57, 65, 4), (4, 65, 73, 5), (5, 73, 81, 6), (6, 81, 89, 7), (7, 89, 97, 8), (8, 97, 105, 9), (9, 105, 113, 10), (10, 113, 121, 11), (11, 121, 129, 12), (12, 129, 137, 13), (13, 137, 145, 14), (14, 145, 153, 15), (15, 153, 161, 16), (16, 161, 169, 17), (17, 169, 177, 18), (18, 177, 185, 19), (19, 185, 193, 20), (20, 193, 201, 21), (21, 201, 209, 22), (22, 209, 217, 23), (23, 217, 225, 24), (24, 225, 233, 25), (25, 233, 241, 26), (26, 241, 249, 27), (27, 249, 257, 28), (28, 257, 265, 29), (29, 265, 273, 30), (30, 273, 281, 31), (0, 33, 41, 1), (1, 41, 49, 2), (41, 33, 39, 47), (47, 39, 38, 46), (46, 38, 37, 45), (45, 37, 36, 44), (44, 36, 35, 43), (43, 35, 34, 42), (42, 34, 32, 40), (49, 41, 47, 55), (55, 47, 46, 54), (54, 46, 45, 53), (53, 45, 44, 52), (52, 44, 43, 51), (51, 43, 42, 50), (50, 42, 40, 48), (57, 49, 55, 63), (63, 55, 54, 62), (62, 54, 53, 61), (61, 53, 52, 60), (60, 52, 51, 59), (59, 51, 50, 58), (58, 50, 48, 56), (65, 57, 63, 71), (71, 63, 62, 70), (70, 62, 61, 69), (69, 61, 60, 68), (68, 60, 59, 67), (67, 59, 58, 66), (66, 58, 56, 64), (73, 65, 71, 79), (79, 71, 70, 78), (78, 70, 69, 77), (77, 69, 68, 76), (76, 68, 67, 75), (75, 67, 66, 74), (74, 66, 64, 72), (81, 73, 79, 87), (87, 79, 78, 86), (86, 78, 77, 85), (85, 77, 76, 84), (84, 76, 75, 83), (83, 75, 74, 82), (82, 74, 72, 80), (89, 81, 87, 95), (95, 87, 86, 94), (94, 86, 85, 93), (93, 85, 84, 92), (92, 84, 83, 91), (91, 83, 82, 90), (90, 82, 80, 88), (97, 89, 95, 103), (103, 95, 94, 102), (102, 94, 93, 101), (101, 93, 92, 100), (100, 92, 91, 99), (99, 91, 90, 98), (98, 90, 88, 96), (105, 97, 103, 111), (111, 103, 102, 110), (110, 102, 101, 109), (109, 101, 100, 108), (108, 100, 99, 107), (107, 99, 98, 106), (106, 98, 96, 104), (113, 105, 111, 119), (119, 111, 110, 118), (118, 110, 109, 117), (117, 109, 108, 116), (116, 108, 107, 115), (115, 107, 106, 114), (114, 106, 104, 112), (121, 113, 119, 127), (127, 119, 118, 126), (126, 118, 117, 125), (125, 117, 116, 124), (124, 116, 115, 123), (123, 115, 114, 122), (122, 114, 112, 120), (129, 121, 127, 135), (135, 127, 126, 134), (134, 126, 125, 133), (133, 125, 124, 132), (132, 124, 123, 131), (131, 123, 122, 130), (130, 122, 120, 128), (137, 129, 135, 143), (143, 135, 134, 142), (142, 134, 133, 141), (141, 133, 132, 140), (140, 132, 131, 139), (139, 131, 130, 138), (138, 130, 128, 136), (145, 137, 143, 151), (151, 143, 142, 150), (150, 142, 141, 149), (149, 141, 140, 148), (148, 140, 139, 147), (147, 139, 138, 146), (146, 138, 136, 144), (153, 145, 151, 159), (159, 151, 150, 158), (158, 150, 149, 157), (157, 149, 148, 156), (156, 148, 147, 155), (155, 147, 146, 154), (154, 146, 144, 152), (161, 153, 159, 167), (167, 159, 158, 166), (166, 158, 157, 165), (165, 157, 156, 164), (164, 156, 155, 163), (163, 155, 154, 162), (162, 154, 152, 160), (169, 161, 167, 175), (175, 167, 166, 174), (174, 166, 165, 173), (173, 165, 164, 172), (172, 164, 163, 171), (171, 163, 162, 170), (170, 162, 160, 168), (177, 169, 175, 183), (183, 175, 174, 182), (182, 174, 173, 181), (181, 173, 172, 180), (180, 172, 171, 179), (179, 171, 170, 178), (178, 170, 168, 176), (185, 177, 183, 191), (191, 183, 182, 190), (190, 182, 181, 189), (189, 181, 180, 188), (188, 180, 179, 187), (187, 179, 178, 186), (186, 178, 176, 184), (193, 185, 191, 199), (199, 191, 190, 198), (198, 190, 189, 197), (197, 189, 188, 196), (196, 188, 187, 195), (195, 187, 186, 194), (194, 186, 184, 192), (201, 193, 199, 207), (207, 199, 198, 206), (206, 198, 197, 205), (205, 197, 196, 204), (204, 196, 195, 203), (203, 195, 194, 202), (202, 194, 192, 200), (209, 201, 207, 215), (215, 207, 206, 214), (214, 206, 205, 213), (213, 205, 204, 212), (212, 204, 203, 211), (211, 203, 202, 210), (210, 202, 200, 208), (217, 209, 215, 223), (223, 215, 214, 222), (222, 214, 213, 221), (221, 213, 212, 220), (220, 212, 211, 219), (219, 211, 210, 218), (218, 210, 208, 216), (225, 217, 223, 231), (231, 223, 222, 230), (230, 222, 221, 229), (229, 221, 220, 228), (228, 220, 219, 227), (227, 219, 218, 226), (226, 218, 216, 224), (233, 225, 231, 239), (239, 231, 230, 238), (238, 230, 229, 237), (237, 229, 228, 236), (236, 228, 227, 235), (235, 227, 226, 234), (234, 226, 224, 232), (241, 233, 239, 247), (247, 239, 238, 246), (246, 238, 237, 245), (245, 237, 236, 244), (244, 236, 235, 243), (243, 235, 234, 242), (242, 234, 232, 240), (249, 241, 247, 255), (255, 247, 246, 254), (254, 246, 245, 253), (253, 245, 244, 252), (252, 244, 243, 251), (251, 243, 242, 250), (250, 242, 240, 248), (257, 249, 255, 263), (263, 255, 254, 262), (262, 254, 253, 261), (261, 253, 252, 260), (260, 252, 251, 259), (259, 251, 250, 258), (258, 250, 248, 256), (265, 257, 263, 271), (271, 263, 262, 270), (270, 262, 261, 269), (269, 261, 260, 268), (268, 260, 259, 267), (267, 259, 258, 266), (266, 258, 256, 264), (273, 265, 271, 279), (279, 271, 270, 278), (278, 270, 269, 277), (277, 269, 268, 276), (276, 268, 267, 275), (275, 267, 266, 274), (274, 266, 264, 272), (281, 273, 279, 287), (287, 279, 278, 286), (286, 278, 277, 285), (285, 277, 276, 284), (284, 276, 275, 283), (283, 275, 274, 282), (282, 274, 272, 280), (33, 281, 287, 39), (39, 287, 286, 38), (38, 286, 285, 37), (37, 285, 284, 36), (36, 284, 283, 35), (35, 283, 282, 34), (34, 282, 280, 32), (40, 32, 280, 272, 264, 256, 248, 240, 232, 224, 216, 208, 200, 192, 184, 176, 168, 160, 152, 144, 136, 128, 120, 112, 104, 96, 88, 80, 72, 64, 56, 48)])
me_cylinder.polygons.foreach_set('use_smooth', [True] * 257)
_uv = me_cylinder.uv_layers.new(name='UVMap')
_uv.uv.foreach_set('vector', [0.03125, 0.5, 0.03125, 0.9746, 0.0, 0.9746, 0.0, 0.5, 0.9375, 0.5, 0.9375, 0.9746, 0.9062, 0.9746, 0.9062, 0.5, 0.9062, 0.5, 0.9062, 0.9746, 0.875, 0.9746, 0.875, 0.5, 0.875, 0.5, 0.875, 0.9746, 0.8438, 0.9746, 0.8438, 0.5, 0.8438, 0.5, 0.8438, 0.9746, 0.8125, 0.9746, 0.8125, 0.5, 0.8125, 0.5, 0.8125, 0.9746, 0.7812, 0.9746, 0.7812, 0.5, 0.7812, 0.5, 0.7812, 0.9746, 0.75, 0.9746, 0.75, 0.5, 0.75, 0.5, 0.75, 0.9746, 0.7188, 0.9746, 0.7188, 0.5, 0.7188, 0.5, 0.7188, 0.9746, 0.6875, 0.9746, 0.6875, 0.5, 0.6875, 0.5, 0.6875, 0.9746, 0.6562, 0.9746, 0.6562, 0.5, 0.6562, 0.5, 0.6562, 0.9746, 0.625, 0.9746, 0.625, 0.5, 0.625, 0.5, 0.625, 0.9746, 0.5938, 0.9746, 0.5938, 0.5, 0.5938, 0.5, 0.5938, 0.9746, 0.5625, 0.9746, 0.5625, 0.5, 0.5625, 0.5, 0.5625, 0.9746, 0.5312, 0.9746, 0.5312, 0.5, 0.5312, 0.5, 0.5312, 0.9746, 0.5, 0.9746, 0.5, 0.5, 0.5, 0.5, 0.5, 0.9746, 0.4688, 0.9746, 0.4688, 0.5, 0.4688, 0.5, 0.4688, 0.9746, 0.4375, 0.9746, 0.4375, 0.5, 0.4375, 0.5, 0.4375, 0.9746, 0.4062, 0.9746, 0.4062, 0.5, 0.4062, 0.5, 0.4062, 0.9746, 0.375, 0.9746, 0.375, 0.5, 0.375, 0.5, 0.375, 0.9746, 0.3438, 0.9746, 0.3438, 0.5, 0.3438, 0.5, 0.3438, 0.9746, 0.3125, 0.9746, 0.3125, 0.5, 0.3125, 0.5, 0.3125, 0.9746, 0.2812, 0.9746, 0.2812, 0.5, 0.2812, 0.5, 0.2812, 0.9746, 0.25, 0.9746, 0.25, 0.5, 0.25, 0.5, 0.25, 0.9746, 0.2188, 0.9746, 0.2188, 0.5, 0.2188, 0.5, 0.2188, 0.9746, 0.1875, 0.9746, 0.1875, 0.5, 0.1875, 0.5, 0.1875, 0.9746, 0.1562, 0.9746, 0.1562, 0.5, 0.1562, 0.5, 0.1562, 0.9746, 0.125, 0.9746, 0.125, 0.5, 0.125, 0.5, 0.125, 0.9746, 0.09375, 0.9746, 0.09375, 0.5, 0.09375, 0.5, 0.09375, 0.9746, 0.0625, 0.9746, 0.0625, 0.5, 0.0625, 0.5, 0.0625, 0.9746, 0.03125, 0.9746, 0.03125, 0.5, 1.0, 0.5, 1.0, 0.9746, 0.9688, 0.9746, 0.9688, 0.5, 0.9688, 0.5, 0.9688, 0.9746, 0.9375, 0.9746, 0.9375, 0.5, 0.9688, 0.9746, 1.0, 0.9746, 0.9996, 0.9802, 0.9692, 0.9802, 0.9692, 0.9802, 0.9996, 0.9802, 0.9983, 0.9856, 0.9704, 0.9856, 0.9704, 0.9856, 0.9983, 0.9856, 0.9963, 0.9904, 0.9725, 0.9904, 0.9725, 0.9904, 0.9963, 0.9904, 0.9936, 1.0, 0.9752, 1.0, 0.2775, 0.3883, 0.25, 0.391, 0.25, 0.3412, 0.2678, 0.3395, 0.2678, 0.3395, 0.25, 0.3412, 0.25, 0.2857, 0.257, 0.285, 0.257, 0.285, 0.25, 0.2857, 0.25, 0.2272, 0.2455, 0.2276, 0.9375, 0.9746, 0.9688, 0.9746, 0.9683, 0.9802, 0.9379, 0.9802, 0.9379, 0.9802, 0.9683, 0.9802, 0.9671, 0.9856, 0.9392, 0.9856, 0.9392, 0.9856, 0.9671, 0.9856, 0.965, 0.9904, 0.9412, 0.9904, 0.9412, 0.9904, 0.965, 0.9904, 0.9623, 1.0, 0.9439, 1.0, 0.304, 0.3803, 0.2775, 0.3883, 0.2678, 0.3395, 0.2849, 0.3343, 0.2849, 0.3343, 0.2678, 0.3395, 0.257, 0.285, 0.2636, 0.283, 0.2636, 0.283, 0.257, 0.285, 0.2455, 0.2276, 0.2413, 0.2289, 0.9062, 0.9746, 0.9375, 0.9746, 0.9371, 0.9802, 0.9067, 0.9802, 0.9067, 0.9802, 0.9371, 0.9802, 0.9358, 0.9856, 0.9079, 0.9856, 0.9079, 0.9856, 0.9358, 0.9856, 0.9338, 0.9904, 0.91, 0.9904, 0.91, 0.9904, 0.9338, 0.9904, 0.9311, 1.0, 0.9127, 1.0, 0.3284, 0.3673, 0.304, 0.3803, 0.2849, 0.3343, 0.3007, 0.3258, 0.3007, 0.3258, 0.2849, 0.3343, 0.2636, 0.283, 0.2698, 0.2797, 0.2698, 0.2797, 0.2636, 0.283, 0.2413, 0.2289, 0.2373, 0.231, 0.875, 0.9746, 0.9062, 0.9746, 0.9058, 0.9802, 0.8754, 0.9802, 0.8754, 0.9802, 0.9058, 0.9802, 0.9046, 0.9856, 0.8767, 0.9856, 0.8767, 0.9856, 0.9046, 0.9856, 0.9025, 0.9904, 0.8787, 0.9904, 0.8787, 0.9904, 0.9025, 0.9904, 0.8998, 1.0, 0.8814, 1.0, 0.3497, 0.3497, 0.3284, 0.3673, 0.3007, 0.3258, 0.3145, 0.3145, 0.3145, 0.3145, 0.3007, 0.3258, 0.2698, 0.2797, 0.2752, 0.2752, 0.2752, 0.2752, 0.2698, 0.2797, 0.2373, 0.231, 0.2339, 0.2339, 0.8438, 0.9746, 0.875, 0.9746, 0.8746, 0.9802, 0.8442, 0.9802, 0.8442, 0.9802, 0.8746, 0.9802, 0.8733, 0.9856, 0.8454, 0.9856, 0.8454, 0.9856, 0.8733, 0.9856, 0.8713, 0.9904, 0.8475, 0.9904, 0.8475, 0.9904, 0.8713, 0.9904, 0.8686, 1.0, 0.8502, 1.0, 0.3673, 0.3284, 0.3497, 0.3497, 0.3145, 0.3145, 0.3258, 0.3007, 0.3258, 0.3007, 0.3145, 0.3145, 0.2752, 0.2752, 0.2797, 0.2698, 0.2797, 0.2698, 0.2752, 0.2752, 0.2339, 0.2339, 0.231, 0.2373, 0.8125, 0.9746, 0.8438, 0.9746, 0.8433, 0.9802, 0.8129, 0.9802, 0.8129, 0.9802, 0.8433, 0.9802, 0.8421, 0.9856, 0.8142, 0.9856, 0.8142, 0.9856, 0.8421, 0.9856, 0.84, 0.9904, 0.8162, 0.9904, 0.8162, 0.9904, 0.84, 0.9904, 0.8373, 1.0, 0.8189, 1.0, 0.3803, 0.304, 0.3673, 0.3284, 0.3258, 0.3007, 0.3343, 0.2849, 0.3343, 0.2849, 0.3258, 0.3007, 0.2797, 0.2698, 0.283, 0.2636, 0.283, 0.2636, 0.2797, 0.2698, 0.231, 0.2373, 0.2289, 0.2413, 0.7812, 0.9746, 0.8125, 0.9746, 0.8121, 0.9802, 0.7817, 0.9802, 0.7817, 0.9802, 0.8121, 0.9802, 0.8108, 0.9856, 0.7829, 0.9856, 0.7829, 0.9856, 0.8108, 0.9856, 0.8088, 0.9904, 0.785, 0.9904, 0.785, 0.9904, 0.8088, 0.9904, 0.8061, 1.0, 0.7877, 1.0, 0.3883, 0.2775, 0.3803, 0.304, 0.3343, 0.2849, 0.3395, 0.2678, 0.3395, 0.2678, 0.3343, 0.2849, 0.283, 0.2636, 0.285, 0.257, 0.285, 0.257, 0.283, 0.2636, 0.2289, 0.2413, 0.2276, 0.2455, 0.75, 0.9746, 0.7812, 0.9746, 0.7808, 0.9802, 0.7504, 0.9802, 0.7504, 0.9802, 0.7808, 0.9802, 0.7796, 0.9856, 0.7517, 0.9856, 0.7517, 0.9856, 0.7796, 0.9856, 0.7775, 0.9904, 0.7537, 0.9904, 0.7537, 0.9904, 0.7775, 0.9904, 0.7748, 1.0, 0.7564, 1.0, 0.391, 0.25, 0.3883, 0.2775, 0.3395, 0.2678, 0.3412, 0.25, 0.3412, 0.25, 0.3395, 0.2678, 0.285, 0.257, 0.2857, 0.25, 0.2857, 0.25, 0.285, 0.257, 0.2276, 0.2455, 0.2272, 0.25, 0.7188, 0.9746, 0.75, 0.9746, 0.7496, 0.9802, 0.7192, 0.9802, 0.7192, 0.9802, 0.7496, 0.9802, 0.7483, 0.9856, 0.7204, 0.9856, 0.7204, 0.9856, 0.7483, 0.9856, 0.7463, 0.9904, 0.7225, 0.9904, 0.7225, 0.9904, 0.7463, 0.9904, 0.7436, 1.0, 0.7252, 1.0, 0.3883, 0.2225, 0.391, 0.25, 0.3412, 0.25, 0.3395, 0.2322, 0.3395, 0.2322, 0.3412, 0.25, 0.2857, 0.25, 0.285, 0.243, 0.285, 0.243, 0.2857, 0.25, 0.2272, 0.25, 0.2276, 0.2545, 0.6875, 0.9746, 0.7188, 0.9746, 0.7183, 0.9802, 0.6879, 0.9802, 0.6879, 0.9802, 0.7183, 0.9802, 0.7171, 0.9856, 0.6892, 0.9856, 0.6892, 0.9856, 0.7171, 0.9856, 0.715, 0.9904, 0.6912, 0.9904, 0.6912, 0.9904, 0.715, 0.9904, 0.7123, 1.0, 0.6939, 1.0, 0.3803, 0.196, 0.3883, 0.2225, 0.3395, 0.2322, 0.3343, 0.2151, 0.3343, 0.2151, 0.3395, 0.2322, 0.285, 0.243, 0.283, 0.2364, 0.283, 0.2364, 0.285, 0.243, 0.2276, 0.2545, 0.2289, 0.2587, 0.6562, 0.9746, 0.6875, 0.9746, 0.6871, 0.9802, 0.6567, 0.9802, 0.6567, 0.9802, 0.6871, 0.9802, 0.6858, 0.9856, 0.6579, 0.9856, 0.6579, 0.9856, 0.6858, 0.9856, 0.6838, 0.9904, 0.66, 0.9904, 0.66, 0.9904, 0.6838, 0.9904, 0.6811, 1.0, 0.6627, 1.0, 0.3673, 0.1716, 0.3803, 0.196, 0.3343, 0.2151, 0.3258, 0.1993, 0.3258, 0.1993, 0.3343, 0.2151, 0.283, 0.2364, 0.2797, 0.2302, 0.2797, 0.2302, 0.283, 0.2364, 0.2289, 0.2587, 0.231, 0.2627, 0.625, 0.9746, 0.6562, 0.9746, 0.6558, 0.9802, 0.6254, 0.9802, 0.6254, 0.9802, 0.6558, 0.9802, 0.6546, 0.9856, 0.6267, 0.9856, 0.6267, 0.9856, 0.6546, 0.9856, 0.6525, 0.9904, 0.6287, 0.9904, 0.6287, 0.9904, 0.6525, 0.9904, 0.6498, 1.0, 0.6314, 1.0, 0.3497, 0.1503, 0.3673, 0.1716, 0.3258, 0.1993, 0.3145, 0.1855, 0.3145, 0.1855, 0.3258, 0.1993, 0.2797, 0.2302, 0.2752, 0.2248, 0.2752, 0.2248, 0.2797, 0.2302, 0.231, 0.2627, 0.2339, 0.2661, 0.5938, 0.9746, 0.625, 0.9746, 0.6246, 0.9802, 0.5942, 0.9802, 0.5942, 0.9802, 0.6246, 0.9802, 0.6233, 0.9856, 0.5954, 0.9856, 0.5954, 0.9856, 0.6233, 0.9856, 0.6213, 0.9904, 0.5975, 0.9904, 0.5975, 0.9904, 0.6213, 0.9904, 0.6186, 1.0, 0.6002, 1.0, 0.3284, 0.1327, 0.3497, 0.1503, 0.3145, 0.1855, 0.3007, 0.1742, 0.3007, 0.1742, 0.3145, 0.1855, 0.2752, 0.2248, 0.2698, 0.2203, 0.2698, 0.2203, 0.2752, 0.2248, 0.2339, 0.2661, 0.2373, 0.269, 0.5625, 0.9746, 0.5938, 0.9746, 0.5933, 0.9802, 0.5629, 0.9802, 0.5629, 0.9802, 0.5933, 0.9802, 0.5921, 0.9856, 0.5642, 0.9856, 0.5642, 0.9856, 0.5921, 0.9856, 0.59, 0.9904, 0.5662, 0.9904, 0.5662, 0.9904, 0.59, 0.9904, 0.5873, 1.0, 0.5689, 1.0, 0.304, 0.1197, 0.3284, 0.1327, 0.3007, 0.1742, 0.2849, 0.1657, 0.2849, 0.1657, 0.3007, 0.1742, 0.2698, 0.2203, 0.2636, 0.217, 0.2636, 0.217, 0.2698, 0.2203, 0.2373, 0.269, 0.2413, 0.2711, 0.5312, 0.9746, 0.5625, 0.9746, 0.5621, 0.9802, 0.5317, 0.9802, 0.5317, 0.9802, 0.5621, 0.9802, 0.5608, 0.9856, 0.5329, 0.9856, 0.5329, 0.9856, 0.5608, 0.9856, 0.5588, 0.9904, 0.535, 0.9904, 0.535, 0.9904, 0.5588, 0.9904, 0.5561, 1.0, 0.5377, 1.0, 0.2775, 0.1117, 0.304, 0.1197, 0.2849, 0.1657, 0.2678, 0.1605, 0.2678, 0.1605, 0.2849, 0.1657, 0.2636, 0.217, 0.257, 0.215, 0.257, 0.215, 0.2636, 0.217, 0.2413, 0.2711, 0.2455, 0.2724, 0.5, 0.9746, 0.5312, 0.9746, 0.5308, 0.9802, 0.5004, 0.9802, 0.5004, 0.9802, 0.5308, 0.9802, 0.5296, 0.9856, 0.5017, 0.9856, 0.5017, 0.9856, 0.5296, 0.9856, 0.5275, 0.9904, 0.5037, 0.9904, 0.5037, 0.9904, 0.5275, 0.9904, 0.5248, 1.0, 0.5064, 1.0, 0.25, 0.109, 0.2775, 0.1117, 0.2678, 0.1605, 0.25, 0.1588, 0.25, 0.1588, 0.2678, 0.1605, 0.257, 0.215, 0.25, 0.2143, 0.25, 0.2143, 0.257, 0.215, 0.2455, 0.2724, 0.25, 0.2728, 0.4688, 0.9746, 0.5, 0.9746, 0.4996, 0.9802, 0.4692, 0.9802, 0.4692, 0.9802, 0.4996, 0.9802, 0.4983, 0.9856, 0.4704, 0.9856, 0.4704, 0.9856, 0.4983, 0.9856, 0.4963, 0.9904, 0.4725, 0.9904, 0.4725, 0.9904, 0.4963, 0.9904, 0.4936, 1.0, 0.4752, 1.0, 0.2225, 0.1117, 0.25, 0.109, 0.25, 0.1588, 0.2322, 0.1605, 0.2322, 0.1605, 0.25, 0.1588, 0.25, 0.2143, 0.243, 0.215, 0.243, 0.215, 0.25, 0.2143, 0.25, 0.2728, 0.2545, 0.2724, 0.4375, 0.9746, 0.4688, 0.9746, 0.4683, 0.9802, 0.4379, 0.9802, 0.4379, 0.9802, 0.4683, 0.9802, 0.4671, 0.9856, 0.4392, 0.9856, 0.4392, 0.9856, 0.4671, 0.9856, 0.465, 0.9904, 0.4412, 0.9904, 0.4412, 0.9904, 0.465, 0.9904, 0.4623, 1.0, 0.4439, 1.0, 0.196, 0.1197, 0.2225, 0.1117, 0.2322, 0.1605, 0.2151, 0.1657, 0.2151, 0.1657, 0.2322, 0.1605, 0.243, 0.215, 0.2364, 0.217, 0.2364, 0.217, 0.243, 0.215, 0.2545, 0.2724, 0.2587, 0.2711, 0.4062, 0.9746, 0.4375, 0.9746, 0.4371, 0.9802, 0.4067, 0.9802, 0.4067, 0.9802, 0.4371, 0.9802, 0.4358, 0.9856, 0.4079, 0.9856, 0.4079, 0.9856, 0.4358, 0.9856, 0.4338, 0.9904, 0.41, 0.9904, 0.41, 0.9904, 0.4338, 0.9904, 0.4311, 1.0, 0.4127, 1.0, 0.1716, 0.1327, 0.196, 0.1197, 0.2151, 0.1657, 0.1993, 0.1742, 0.1993, 0.1742, 0.2151, 0.1657, 0.2364, 0.217, 0.2302, 0.2203, 0.2302, 0.2203, 0.2364, 0.217, 0.2587, 0.2711, 0.2627, 0.269, 0.375, 0.9746, 0.4062, 0.9746, 0.4058, 0.9802, 0.3754, 0.9802, 0.3754, 0.9802, 0.4058, 0.9802, 0.4046, 0.9856, 0.3767, 0.9856, 0.3767, 0.9856, 0.4046, 0.9856, 0.4025, 0.9904, 0.3787, 0.9904, 0.3787, 0.9904, 0.4025, 0.9904, 0.3998, 1.0, 0.3814, 1.0, 0.1503, 0.1503, 0.1716, 0.1327, 0.1993, 0.1742, 0.1855, 0.1855, 0.1855, 0.1855, 0.1993, 0.1742, 0.2302, 0.2203, 0.2248, 0.2248, 0.2248, 0.2248, 0.2302, 0.2203, 0.2627, 0.269, 0.2661, 0.2661, 0.3438, 0.9746, 0.375, 0.9746, 0.3746, 0.9802, 0.3442, 0.9802, 0.3442, 0.9802, 0.3746, 0.9802, 0.3733, 0.9856, 0.3454, 0.9856, 0.3454, 0.9856, 0.3733, 0.9856, 0.3713, 0.9904, 0.3475, 0.9904, 0.3475, 0.9904, 0.3713, 0.9904, 0.3686, 1.0, 0.3502, 1.0, 0.1327, 0.1716, 0.1503, 0.1503, 0.1855, 0.1855, 0.1742, 0.1993, 0.1742, 0.1993, 0.1855, 0.1855, 0.2248, 0.2248, 0.2203, 0.2302, 0.2203, 0.2302, 0.2248, 0.2248, 0.2661, 0.2661, 0.269, 0.2627, 0.3125, 0.9746, 0.3438, 0.9746, 0.3433, 0.9802, 0.3129, 0.9802, 0.3129, 0.9802, 0.3433, 0.9802, 0.3421, 0.9856, 0.3142, 0.9856, 0.3142, 0.9856, 0.3421, 0.9856, 0.34, 0.9904, 0.3162, 0.9904, 0.3162, 0.9904, 0.34, 0.9904, 0.3373, 1.0, 0.3189, 1.0, 0.1197, 0.196, 0.1327, 0.1716, 0.1742, 0.1993, 0.1657, 0.2151, 0.1657, 0.2151, 0.1742, 0.1993, 0.2203, 0.2302, 0.217, 0.2364, 0.217, 0.2364, 0.2203, 0.2302, 0.269, 0.2627, 0.2711, 0.2587, 0.2812, 0.9746, 0.3125, 0.9746, 0.3121, 0.9802, 0.2817, 0.9802, 0.2817, 0.9802, 0.3121, 0.9802, 0.3108, 0.9856, 0.2829, 0.9856, 0.2829, 0.9856, 0.3108, 0.9856, 0.3088, 0.9904, 0.285, 0.9904, 0.285, 0.9904, 0.3088, 0.9904, 0.3061, 1.0, 0.2877, 1.0, 0.1117, 0.2225, 0.1197, 0.196, 0.1657, 0.2151, 0.1605, 0.2322, 0.1605, 0.2322, 0.1657, 0.2151, 0.217, 0.2364, 0.215, 0.243, 0.215, 0.243, 0.217, 0.2364, 0.2711, 0.2587, 0.2724, 0.2545, 0.25, 0.9746, 0.2812, 0.9746, 0.2808, 0.9802, 0.2504, 0.9802, 0.2504, 0.9802, 0.2808, 0.9802, 0.2796, 0.9856, 0.2517, 0.9856, 0.2517, 0.9856, 0.2796, 0.9856, 0.2775, 0.9904, 0.2537, 0.9904, 0.2537, 0.9904, 0.2775, 0.9904, 0.2748, 1.0, 0.2564, 1.0, 0.109, 0.25, 0.1117, 0.2225, 0.1605, 0.2322, 0.1588, 0.25, 0.1588, 0.25, 0.1605, 0.2322, 0.215, 0.243, 0.2143, 0.25, 0.2143, 0.25, 0.215, 0.243, 0.2724, 0.2545, 0.2728, 0.25, 0.2188, 0.9746, 0.25, 0.9746, 0.2496, 0.9802, 0.2192, 0.9802, 0.2192, 0.9802, 0.2496, 0.9802, 0.2483, 0.9856, 0.2204, 0.9856, 0.2204, 0.9856, 0.2483, 0.9856, 0.2463, 0.9904, 0.2225, 0.9904, 0.2225, 0.9904, 0.2463, 0.9904, 0.2436, 1.0, 0.2252, 1.0, 0.1117, 0.2775, 0.109, 0.25, 0.1588, 0.25, 0.1605, 0.2678, 0.1605, 0.2678, 0.1588, 0.25, 0.2143, 0.25, 0.215, 0.257, 0.215, 0.257, 0.2143, 0.25, 0.2728, 0.25, 0.2724, 0.2455, 0.1875, 0.9746, 0.2188, 0.9746, 0.2183, 0.9802, 0.1879, 0.9802, 0.1879, 0.9802, 0.2183, 0.9802, 0.2171, 0.9856, 0.1892, 0.9856, 0.1892, 0.9856, 0.2171, 0.9856, 0.215, 0.9904, 0.1912, 0.9904, 0.1912, 0.9904, 0.215, 0.9904, 0.2123, 1.0, 0.1939, 1.0, 0.1197, 0.304, 0.1117, 0.2775, 0.1605, 0.2678, 0.1657, 0.2849, 0.1657, 0.2849, 0.1605, 0.2678, 0.215, 0.257, 0.217, 0.2636, 0.217, 0.2636, 0.215, 0.257, 0.2724, 0.2455, 0.2711, 0.2413, 0.1562, 0.9746, 0.1875, 0.9746, 0.1871, 0.9802, 0.1567, 0.9802, 0.1567, 0.9802, 0.1871, 0.9802, 0.1858, 0.9856, 0.1579, 0.9856, 0.1579, 0.9856, 0.1858, 0.9856, 0.1838, 0.9904, 0.16, 0.9904, 0.16, 0.9904, 0.1838, 0.9904, 0.1811, 1.0, 0.1627, 1.0, 0.1327, 0.3284, 0.1197, 0.304, 0.1657, 0.2849, 0.1742, 0.3007, 0.1742, 0.3007, 0.1657, 0.2849, 0.217, 0.2636, 0.2203, 0.2698, 0.2203, 0.2698, 0.217, 0.2636, 0.2711, 0.2413, 0.269, 0.2373, 0.125, 0.9746, 0.1562, 0.9746, 0.1558, 0.9802, 0.1254, 0.9802, 0.1254, 0.9802, 0.1558, 0.9802, 0.1546, 0.9856, 0.1267, 0.9856, 0.1267, 0.9856, 0.1546, 0.9856, 0.1525, 0.9904, 0.1287, 0.9904, 0.1287, 0.9904, 0.1525, 0.9904, 0.1498, 1.0, 0.1314, 1.0, 0.1503, 0.3497, 0.1327, 0.3284, 0.1742, 0.3007, 0.1855, 0.3145, 0.1855, 0.3145, 0.1742, 0.3007, 0.2203, 0.2698, 0.2248, 0.2752, 0.2248, 0.2752, 0.2203, 0.2698, 0.269, 0.2373, 0.2661, 0.2339, 0.09375, 0.9746, 0.125, 0.9746, 0.1246, 0.9802, 0.09418, 0.9802, 0.09418, 0.9802, 0.1246, 0.9802, 0.1233, 0.9856, 0.09544, 0.9856, 0.09544, 0.9856, 0.1233, 0.9856, 0.1213, 0.9904, 0.09748, 0.9904, 0.09748, 0.9904, 0.1213, 0.9904, 0.1186, 1.0, 0.1002, 1.0, 0.1716, 0.3673, 0.1503, 0.3497, 0.1855, 0.3145, 0.1993, 0.3258, 0.1993, 0.3258, 0.1855, 0.3145, 0.2248, 0.2752, 0.2302, 0.2797, 0.2302, 0.2797, 0.2248, 0.2752, 0.2661, 0.2339, 0.2627, 0.231, 0.0625, 0.9746, 0.09375, 0.9746, 0.09332, 0.9802, 0.06293, 0.9802, 0.06293, 0.9802, 0.09332, 0.9802, 0.09206, 0.9856, 0.06419, 0.9856, 0.06419, 0.9856, 0.09206, 0.9856, 0.09002, 0.9904, 0.06623, 0.9904, 0.06623, 0.9904, 0.09002, 0.9904, 0.08731, 1.0, 0.06894, 1.0, 0.196, 0.3803, 0.1716, 0.3673, 0.1993, 0.3258, 0.2151, 0.3343, 0.2151, 0.3343, 0.1993, 0.3258, 0.2302, 0.2797, 0.2364, 0.283, 0.2364, 0.283, 0.2302, 0.2797, 0.2627, 0.231, 0.2587, 0.2289, 0.03125, 0.9746, 0.0625, 0.9746, 0.06207, 0.9802, 0.03168, 0.9802, 0.03168, 0.9802, 0.06207, 0.9802, 0.06081, 0.9856, 0.03294, 0.9856, 0.03294, 0.9856, 0.06081, 0.9856, 0.05877, 0.9904, 0.03498, 0.9904, 0.03498, 0.9904, 0.05877, 0.9904, 0.05606, 1.0, 0.03769, 1.0, 0.2225, 0.3883, 0.196, 0.3803, 0.2151, 0.3343, 0.2322, 0.3395, 0.2322, 0.3395, 0.2151, 0.3343, 0.2364, 0.283, 0.243, 0.285, 0.243, 0.285, 0.2364, 0.283, 0.2587, 0.2289, 0.2545, 0.2276, 0.0, 0.9746, 0.03125, 0.9746, 0.03082, 0.9802, 0.000429, 0.9802, 0.000429, 0.9802, 0.03082, 0.9802, 0.02956, 0.9856, 0.001694, 0.9856, 0.001694, 0.9856, 0.02956, 0.9856, 0.02752, 0.9904, 0.003733, 0.9904, 0.003733, 0.9904, 0.02752, 0.9904, 0.02481, 1.0, 0.006442, 1.0, 0.25, 0.391, 0.2225, 0.3883, 0.2322, 0.3395, 0.25, 0.3412, 0.25, 0.3412, 0.2322, 0.3395, 0.243, 0.285, 0.25, 0.2857, 0.25, 0.2857, 0.243, 0.285, 0.2545, 0.2276, 0.25, 0.2272, 0.2455, 0.2276, 0.25, 0.2272, 0.2545, 0.2276, 0.2587, 0.2289, 0.2627, 0.231, 0.2661, 0.2339, 0.269, 0.2373, 0.2711, 0.2413, 0.2724, 0.2455, 0.2728, 0.25, 0.2724, 0.2545, 0.2711, 0.2587, 0.269, 0.2627, 0.2661, 0.2661, 0.2627, 0.269, 0.2587, 0.2711, 0.2545, 0.2724, 0.25, 0.2728, 0.2455, 0.2724, 0.2413, 0.2711, 0.2373, 0.269, 0.2339, 0.2661, 0.231, 0.2627, 0.2289, 0.2587, 0.2276, 0.2545, 0.2272, 0.25, 0.2276, 0.2455, 0.2289, 0.2413, 0.231, 0.2373, 0.2339, 0.2339, 0.2373, 0.231, 0.2413, 0.2289])
me_cylinder.materials.append(mat_material_001)
me_cylinder.use_remesh_fix_poles = True
me_cylinder.use_remesh_preserve_attributes = False
me_cylinder.use_mirror_vertex_groups = False
me_cylinder.update()
me_plane = bpy.data.meshes.new('Plane')
me_plane.from_pydata([(-1.0, -1.0, 0.0), (1.0, -1.0, 0.0), (-1.0, 1.0, 0.0), (1.0, 1.0, 0.0), (-1.0, 1.659, 0.4195), (1.0, 1.659, 0.4195), (-0.9806, 1.916, 0.9706), (1.019, 1.916, 0.9706)], [], [(0, 1, 3, 2), (2, 3, 5, 4), (4, 5, 7, 6)])
me_plane.polygons.foreach_set('use_smooth', [True] * 3)
_uv = me_plane.uv_layers.new(name='UVMap')
_uv.uv.foreach_set('vector', [0.0, 0.0, 1.0, 0.0, 1.0, 1.0, 0.0, 1.0, 0.0, 1.0, 1.0, 1.0, 1.0, 1.0, 0.0, 1.0, 0.0, 1.0, 1.0, 1.0, 1.0, 1.0, 0.0, 1.0])
me_plane.materials.append(mat_backgorund)
me_plane.use_remesh_fix_poles = True
me_plane.use_remesh_preserve_attributes = False
me_plane.use_mirror_vertex_groups = False
me_plane.update()

# ---- objects
ob_cube = bpy.data.objects.new('Cube', me_cube)
ob_circle = bpy.data.objects.new('Circle', me_circle)
ob_cylinder = bpy.data.objects.new('Cylinder', me_cylinder)
ob_plane = bpy.data.objects.new('Plane', me_plane)
ob_camera = bpy.data.objects.new('Camera', cam_camera_001)
ob_area = bpy.data.objects.new('Area', light_area)
ob_area_001 = bpy.data.objects.new('Area.001', light_area_001)
ob_area_002 = bpy.data.objects.new('Area.002', light_area_002)

# ---- transforms, parenting, visibility, modifiers, constraints
ob_cube.parent = ob_circle
ob_cube.matrix_parent_inverse = Matrix(((-4.197, 0.0, 0.0, 10.76), (0.0, 1.835e-07, -4.197, 16.53), (-0.0, 4.197, 1.835e-07, -7.403), (0.0, -0.0, -0.0, 1.0)))
ob_cube.location = (0.0, 0.0, 3.74)
ob_cube.lock_rotations_4d = False
ob_cube.empty_display_type = 'ARROWS'
ob_cube.lineart.crease_threshold = 0.0
_m = ob_cube.modifiers.new('Mirror', 'MIRROR')
_m.use_clip = True
_m = ob_cube.modifiers.new('Subdivision', 'SUBSURF')
_m.uv_smooth = 'PRESERVE_CORNERS'
_m.levels = 2
_m.render_levels = 3
ob_circle.location = (2.4, 1.764, 3.936)
ob_circle.rotation_euler = (1.571, -0.08431, 0.0)
ob_circle.scale = (-0.2382, -0.2382, -0.2382)
ob_circle.lineart.crease_threshold = 0.0
_m = ob_circle.modifiers.new('Mirror', 'MIRROR')
_m.mirror_object = ob_cube
_m = ob_circle.modifiers.new('Shrinkwrap', 'SHRINKWRAP')
_m.target = ob_cube
_m = ob_circle.modifiers.new('Solidify', 'SOLIDIFY')
_m.thickness = 0.22
_m = ob_circle.modifiers.new('Subdivision', 'SUBSURF')
_m.uv_smooth = 'PRESERVE_CORNERS'
ob_cylinder.parent = ob_circle
ob_cylinder.matrix_parent_inverse = Matrix(((-4.197, 0.0, 0.0, 10.76), (0.0, 1.835e-07, -4.197, 16.53), (-0.0, 4.197, 1.835e-07, -7.403), (0.0, -0.0, -0.0, 1.0)))
ob_cylinder.location = (0.0004292, 0.009674, 2.724)
ob_cylinder.scale = (-0.104, -0.104, -0.104)
ob_cylinder.lineart.crease_threshold = 0.0
ob_plane.location = (0.3779, -0.07069, 0.2787)
ob_plane.scale = (13.11, 13.11, 13.11)
ob_plane.lineart.crease_threshold = 0.0
_m = ob_plane.modifiers.new('Subdivision', 'SUBSURF')
_m.uv_smooth = 'PRESERVE_CORNERS'
_m.levels = 3
_m.render_levels = 3
ob_camera.location = (0.3779, -11.47, 4.442)
ob_camera.rotation_euler = (1.419, -0.01335, 0.0302)
ob_camera.lineart.crease_threshold = 0.0
ob_area.location = (-0.01168, -0.5062, 7.316)
ob_area.rotation_euler = (0.2103, -0.0, 0.0)
ob_area.lineart.crease_threshold = 0.0
ob_area_001.location = (0.2354, -8.321, 9.24)
ob_area_001.rotation_euler = (0.655, 9.66e-17, 2.159e-17)
ob_area_001.lineart.crease_threshold = 0.0
ob_area_002.location = (8.681, -10.73, 3.861)
ob_area_002.rotation_euler = (-1.48, 0.6646, 3.526)
ob_area_002.lineart.crease_threshold = 0.0

# ---- collection membership
col_collection.objects.link(ob_cube)
col_collection.objects.link(ob_circle)
col_collection.objects.link(ob_cylinder)
col_collection.objects.link(ob_plane)
col_collection.objects.link(ob_camera)
col_collection.objects.link(ob_area)
col_collection.objects.link(ob_area_001)
col_collection.objects.link(ob_area_002)

# ---- scene / render settings (as saved in the file)
scene.camera = ob_camera
scene.frame_start = 1; scene.frame_end = 80; scene.frame_set(78)
scene.render.engine = 'BLENDER_EEVEE_NEXT'
scene.render.image_settings.file_format = 'FFMPEG'
scene.render.image_settings.color_mode = 'RGB'
scene.render.resolution_y = 1920
scene.cycles.use_denoising = False
scene.cycles.samples = 128
scene.cycles.sampling_pattern = 'TABULATED_SOBOL'
scene.cycles.use_adaptive_sampling = False
scene.cycles.use_light_tree = False
scene.eevee.use_gtao = True
scene.eevee.use_raytracing = True
scene.view_settings.look = 'High Contrast'
scene.view_settings.view_transform = 'Filmic'
bpy.context.view_layer.update()
